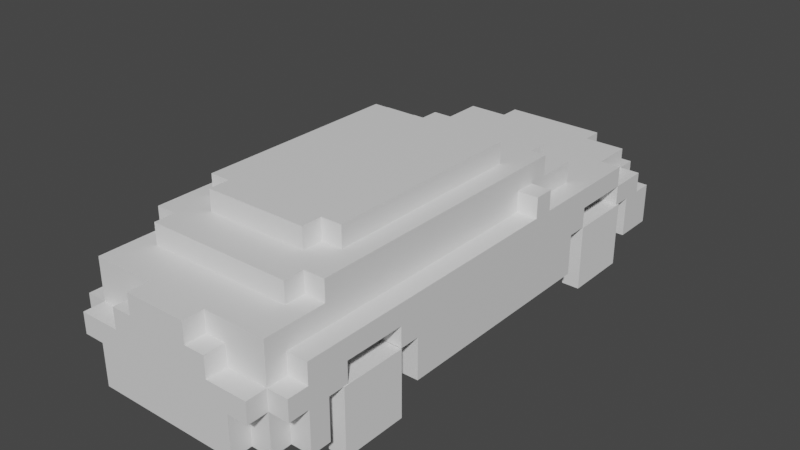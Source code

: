 # Source: subaru.blend  (saved by Blender 3.2.14; exported with 4.5.12 LTS)
import bpy
from mathutils import Matrix  # noqa: F401  (used for matrix-valued properties, if any)

bpy.ops.wm.read_factory_settings(use_empty=True)
scene = bpy.context.scene
scene.name = 'Scene'

# ---- collections
col_collection = bpy.data.collections.new('Collection'); scene.collection.children.link(col_collection)

# ---- materials (node trees are filled in below, after node groups)
mat_default_material = bpy.data.materials.new('Default_Material')
mat_default_material.use_transparent_shadow = False

# ---- node groups
ng_auto_smooth = bpy.data.node_groups.new('Auto Smooth', 'GeometryNodeTree')
_s = ng_auto_smooth.interface.new_socket(name='Geometry', in_out='OUTPUT', socket_type='NodeSocketGeometry')
_s = ng_auto_smooth.interface.new_socket(name='Geometry', in_out='INPUT', socket_type='NodeSocketGeometry')
_s = ng_auto_smooth.interface.new_socket(name='Angle', in_out='INPUT', socket_type='NodeSocketFloat')
_s.subtype = 'ANGLE'
_s.min_value = 0.0
_s.max_value = 3.142
ng_auto_smooth.is_modifier = True
_N = ng_auto_smooth.nodes; _L = ng_auto_smooth.links
n0 = _N.new('NodeGroupOutput'); n0.name = 'Group Output'; n0.location = (480, -100)
n1 = _N.new('NodeGroupInput'); n1.name = 'Group Input'; n1.location = (-420, -300)
n2 = _N.new('NodeGroupInput'); n2.name = 'Group Input.001'; n2.location = (-60, -100)
n3 = _N.new('GeometryNodeSetShadeSmooth'); n3.name = 'Set Shade Smooth'; n3.location = (120, -100)
n3.domain = 'EDGE'
n4 = _N.new('GeometryNodeSetShadeSmooth'); n4.name = 'Set Shade Smooth.001'; n4.location = (300, -100)
n5 = _N.new('GeometryNodeInputMeshEdgeAngle'); n5.name = 'Edge Angle'; n5.location = (-420, -220)
n6 = _N.new('GeometryNodeInputEdgeSmooth'); n6.name = 'Is Edge Smooth'; n6.location = (-60, -160)
n7 = _N.new('GeometryNodeInputShadeSmooth'); n7.name = 'Is Face Smooth'; n7.location = (-240, -340)
n8 = _N.new('FunctionNodeBooleanMath'); n8.name = 'Boolean Math'; n8.location = (-60, -220)
n9 = _N.new('FunctionNodeCompare'); n9.name = 'Compare'; n9.location = (-240, -180)
n9.operation = 'LESS_EQUAL'
_L.new(n5.outputs[0], n9.inputs[0])
_L.new(n4.outputs[0], n0.inputs[0])
_L.new(n1.outputs[1], n9.inputs[1])
_L.new(n9.outputs[0], n8.inputs[0])
_L.new(n7.outputs[0], n8.inputs[1])
_L.new(n2.outputs[0], n3.inputs[0])
_L.new(n6.outputs[0], n3.inputs[1])
_L.new(n3.outputs[0], n4.inputs[0])
_L.new(n8.outputs[0], n3.inputs[2])
n0.is_active_output = True

# ---- material node trees
mat_default_material.use_nodes = True; mat_default_material.node_tree.nodes.clear()
_N = mat_default_material.node_tree.nodes; _L = mat_default_material.node_tree.links
n0 = _N.new('ShaderNodeBsdfPrincipled'); n0.name = 'Principled BSDF'; n0.location = (10, 300)
n0.distribution = 'GGX'
n0.subsurface_method = 'RANDOM_WALK_SKIN'
n0.inputs[3].default_value = 1.45
n0.inputs[27].default_value = (0.0, 0.0, 0.0, 1.0)
n0.inputs[28].default_value = 1.0
n1 = _N.new('ShaderNodeOutputMaterial'); n1.name = 'Material Output'; n1.location = (300, 300)
_L.new(n0.outputs[0], n1.inputs[0])
n1.is_active_output = True

# ---- world
world_world = bpy.data.worlds.new('World'); scene.world = world_world
world_world.use_nodes = True; world_world.node_tree.nodes.clear()
_N = world_world.node_tree.nodes; _L = world_world.node_tree.links
n0 = _N.new('ShaderNodeOutputWorld'); n0.name = 'World Output'; n0.location = (300, 300)
n1 = _N.new('ShaderNodeBackground'); n1.name = 'Background'; n1.location = (10, 300)
n1.inputs[0].default_value = (0.05088, 0.05088, 0.05088, 1.0)
_L.new(n1.outputs[0], n0.inputs[0])
n0.is_active_output = True
world_world.color = (0.05088, 0.05088, 0.05088)
world_world.use_sun_shadow = False
world_world.sun_shadow_jitter_overblur = 0.0

# ---- meshes
me_1 = bpy.data.meshes.new('1')
me_1.from_pydata([(-1.085, -0.6044, -2.391), (-1.085, -0.4071, -2.391), (-0.8878, -0.6044, -2.391), (-0.8878, -0.4071, -2.391), (-1.085, -0.2098, -2.391), (-0.8878, -0.2098, -2.391), (-0.8878, -0.01253, -2.391), (-1.085, -0.6044, -2.194), (-1.085, -0.6044, -1.997), (-1.085, -0.4071, -2.194), (-1.085, -0.4071, -1.997), (-0.8878, -0.6044, -2.194), (-0.8878, -0.6044, -1.997), (-0.8878, -0.4071, -1.997), (-1.085, -0.2098, -2.194), (-1.085, -0.2098, -1.997), (-1.085, -0.01253, -2.194), (-1.085, -0.01253, -1.997), (-0.8878, -0.2098, -2.194), (-0.8878, -0.2098, -1.997), (-0.8878, -0.01253, -2.194), (-0.8878, -0.01253, -1.997), (-1.085, -0.2098, -1.8), (-1.085, -0.01253, -1.8), (-1.085, -0.01253, -1.602), (-0.8878, -0.2098, -1.8), (-0.8878, -0.01253, -1.8), (-0.8878, -0.01253, -1.602), (-0.6905, -0.6044, -2.589), (-0.6905, -0.6044, -2.391), (-0.6905, -0.4071, -2.589), (-0.6905, -0.4071, -2.391), (-0.4932, -0.6044, -2.589), (-0.4932, -0.6044, -2.391), (-0.4932, -0.4071, -2.589), (-0.6905, -0.2098, -2.589), (-0.6905, -0.2098, -2.391), (-0.6905, -0.01253, -2.391), (-0.4932, -0.2098, -2.589), (-0.4932, -0.2098, -2.391), (-0.4932, -0.01253, -2.589), (-0.4932, -0.01253, -2.391), (-0.2959, -0.6044, -2.589), (-0.2959, -0.6044, -2.391), (-0.2959, -0.4071, -2.589), (-0.09865, -0.6044, -2.589), (-0.09865, -0.6044, -2.391), (-0.09865, -0.4071, -2.589), (-0.2959, -0.2098, -2.589), (-0.2959, -0.01253, -2.589), (-0.2959, -0.01253, -2.391), (-0.09865, -0.2098, -2.589), (-0.09865, -0.01253, -2.589), (-0.09865, -0.01253, -2.391), (-0.6905, -0.6044, -2.194), (-0.6905, -0.6044, -1.997), (-0.6905, -0.4071, -1.997), (-0.4932, -0.6044, -2.194), (-0.4932, -0.6044, -1.997), (-0.6905, -0.6044, -1.8), (-0.6905, -0.6044, -1.602), (-0.6905, -0.4071, -1.8), (-0.6905, -0.4071, -1.602), (-0.4932, -0.6044, -1.8), (-0.4932, -0.6044, -1.602), (-0.6905, -0.2098, -1.997), (-0.6905, -0.01253, -2.194), (-0.4932, -0.01253, -2.194), (-0.6905, -0.2098, -1.8), (-0.6905, -0.2098, -1.602), (-0.6905, -0.01253, -1.8), (-0.6905, -0.01253, -1.602), (-0.2959, -0.6044, -2.194), (-0.2959, -0.6044, -1.997), (-0.09865, -0.6044, -2.194), (-0.09865, -0.6044, -1.997), (-0.2959, -0.6044, -1.8), (-0.2959, -0.6044, -1.602), (-0.09865, -0.6044, -1.8), (-0.09865, -0.6044, -1.602), (-1.085, -0.6044, -1.01), (-1.085, -0.6044, -0.8131), (-1.085, -0.4071, -1.01), (-1.085, -0.4071, -0.8131), (-0.8878, -0.6044, -1.01), (-0.8878, -0.6044, -0.8131), (-0.8878, -0.4071, -1.01), (-1.085, -0.2098, -1.208), (-1.085, -0.01253, -1.405), (-1.085, -0.01253, -1.208), (-0.8878, -0.2098, -1.208), (-0.8878, -0.01253, -1.405), (-0.8878, -0.01253, -1.208), (-1.085, -0.2098, -1.01), (-1.085, -0.2098, -0.8131), (-1.085, -0.01253, -1.01), (-1.085, -0.01253, -0.8131), (-0.8878, -0.2098, -1.01), (-1.085, -0.6044, -0.6159), (-1.085, -0.6044, -0.4186), (-1.085, -0.4071, -0.6159), (-1.085, -0.4071, -0.4186), (-0.8878, -0.6044, -0.6159), (-0.8878, -0.6044, -0.4186), (-1.085, -0.6044, -0.2213), (-1.085, -0.6044, -0.02398), (-1.085, -0.4071, -0.2213), (-1.085, -0.4071, -0.02398), (-0.8878, -0.6044, -0.2213), (-0.8878, -0.6044, -0.02398), (-1.085, -0.2098, -0.6159), (-1.085, -0.2098, -0.4186), (-1.085, -0.01253, -0.6159), (-1.085, -0.01253, -0.4186), (-1.085, -0.2098, -0.2213), (-1.085, -0.2098, -0.02398), (-1.085, -0.01253, -0.2213), (-1.085, -0.01253, -0.02398), (-0.6905, -0.6044, -1.405), (-0.6905, -0.6044, -1.208), (-0.6905, -0.4071, -1.405), (-0.6905, -0.4071, -1.208), (-0.4932, -0.6044, -1.405), (-0.4932, -0.6044, -1.208), (-0.6905, -0.6044, -1.01), (-0.6905, -0.6044, -0.8131), (-0.6905, -0.4071, -1.01), (-0.4932, -0.6044, -1.01), (-0.4932, -0.6044, -0.8131), (-0.6905, -0.2098, -1.405), (-0.6905, -0.2098, -1.208), (-0.6905, -0.01253, -1.405), (-0.6905, -0.01253, -1.208), (-0.6905, -0.2098, -1.01), (-0.2959, -0.6044, -1.405), (-0.2959, -0.6044, -1.208), (-0.09865, -0.6044, -1.405), (-0.09865, -0.6044, -1.208), (-0.2959, -0.6044, -1.01), (-0.2959, -0.6044, -0.8131), (-0.09865, -0.6044, -1.01), (-0.09865, -0.6044, -0.8131), (-0.6905, -0.6044, -0.6159), (-0.6905, -0.6044, -0.4186), (-0.4932, -0.6044, -0.6159), (-0.4932, -0.6044, -0.4186), (-0.6905, -0.6044, -0.2213), (-0.6905, -0.6044, -0.02398), (-0.4932, -0.6044, -0.2213), (-0.4932, -0.6044, -0.02398), (-0.2959, -0.6044, -0.6159), (-0.2959, -0.6044, -0.4186), (-0.09865, -0.6044, -0.6159), (-0.09865, -0.6044, -0.4186), (-0.2959, -0.6044, -0.2213), (-0.2959, -0.6044, -0.02398), (-0.09865, -0.6044, -0.2213), (-0.09865, -0.6044, -0.02398), (-1.085, -0.6044, 0.1733), (-1.085, -0.6044, 0.3706), (-1.085, -0.4071, 0.1733), (-1.085, -0.4071, 0.3706), (-0.8878, -0.6044, 0.1733), (-0.8878, -0.6044, 0.3706), (-1.085, -0.6044, 0.5679), (-1.085, -0.6044, 0.7652), (-1.085, -0.4071, 0.5679), (-1.085, -0.4071, 0.7652), (-0.8878, -0.6044, 0.5679), (-0.8878, -0.6044, 0.7652), (-1.085, -0.2098, 0.1733), (-1.085, -0.2098, 0.3706), (-1.085, -0.01253, 0.1733), (-1.085, -0.01253, 0.3706), (-1.085, -0.2098, 0.5679), (-1.085, -0.2098, 0.7652), (-1.085, -0.01253, 0.5679), (-1.085, -0.01253, 0.7652), (-1.085, -0.6044, 0.9625), (-1.085, -0.6044, 1.16), (-1.085, -0.4071, 0.9625), (-1.085, -0.4071, 1.16), (-0.8878, -0.6044, 0.9625), (-0.8878, -0.6044, 1.16), (-0.8878, -0.4071, 1.16), (-1.085, -0.2098, 0.9625), (-1.085, -0.2098, 1.16), (-1.085, -0.01253, 0.9625), (-1.085, -0.01253, 1.16), (-0.8878, -0.2098, 1.16), (-1.085, -0.2098, 1.357), (-1.085, -0.01253, 1.357), (-1.085, -0.01253, 1.554), (-0.8878, -0.2098, 1.357), (-0.8878, -0.01253, 1.357), (-0.8878, -0.01253, 1.554), (-0.6905, -0.6044, 0.1733), (-0.6905, -0.6044, 0.3706), (-0.4932, -0.6044, 0.1733), (-0.4932, -0.6044, 0.3706), (-0.6905, -0.6044, 0.5679), (-0.6905, -0.6044, 0.7652), (-0.4932, -0.6044, 0.5679), (-0.4932, -0.6044, 0.7652), (-0.2959, -0.6044, 0.1733), (-0.2959, -0.6044, 0.3706), (-0.09865, -0.6044, 0.1733), (-0.09865, -0.6044, 0.3706), (-0.2959, -0.6044, 0.5679), (-0.2959, -0.6044, 0.7652), (-0.09865, -0.6044, 0.5679), (-0.09865, -0.6044, 0.7652), (-0.6905, -0.6044, 0.9625), (-0.6905, -0.6044, 1.16), (-0.6905, -0.4071, 1.16), (-0.4932, -0.6044, 0.9625), (-0.4932, -0.6044, 1.16), (-0.6905, -0.6044, 1.357), (-0.6905, -0.6044, 1.554), (-0.6905, -0.4071, 1.357), (-0.6905, -0.4071, 1.554), (-0.4932, -0.6044, 1.357), (-0.4932, -0.6044, 1.554), (-0.6905, -0.2098, 1.16), (-0.6905, -0.2098, 1.357), (-0.6905, -0.2098, 1.554), (-0.6905, -0.01253, 1.357), (-0.6905, -0.01253, 1.554), (-0.2959, -0.6044, 0.9625), (-0.2959, -0.6044, 1.16), (-0.09865, -0.6044, 0.9625), (-0.09865, -0.6044, 1.16), (-0.2959, -0.6044, 1.357), (-0.2959, -0.6044, 1.554), (-0.09865, -0.6044, 1.357), (-0.09865, -0.6044, 1.554), (-0.8878, -0.6044, 1.949), (-0.8878, -0.4071, 1.949), (-1.085, -0.6044, 2.146), (-1.085, -0.6044, 2.344), (-1.085, -0.4071, 2.146), (-1.085, -0.4071, 2.344), (-0.8878, -0.6044, 2.146), (-0.8878, -0.6044, 2.344), (-0.8878, -0.4071, 2.146), (-0.8878, -0.4071, 2.344), (-1.085, -0.2098, 1.949), (-1.085, -0.01253, 1.752), (-1.085, -0.01253, 1.949), (-0.8878, -0.2098, 1.752), (-0.8878, -0.2098, 1.949), (-0.8878, -0.01253, 1.752), (-0.8878, -0.01253, 1.949), (-1.085, -0.2098, 2.146), (-1.085, -0.2098, 2.344), (-1.085, -0.01253, 2.146), (-1.085, -0.01253, 2.344), (-0.8878, -0.2098, 2.146), (-0.8878, -0.2098, 2.344), (-0.8878, -0.01253, 2.344), (-0.8878, -0.6044, 2.541), (-0.8878, -0.4071, 2.541), (-1.085, -0.2098, 2.541), (-1.085, -0.01253, 2.541), (-0.8878, -0.2098, 2.541), (-0.8878, -0.2098, 2.738), (-0.8878, -0.01253, 2.541), (-0.8878, -0.01253, 2.738), (-0.6905, -0.6044, 1.752), (-0.6905, -0.6044, 1.949), (-0.6905, -0.4071, 1.752), (-0.6905, -0.4071, 1.949), (-0.4932, -0.6044, 1.752), (-0.4932, -0.6044, 1.949), (-0.6905, -0.6044, 2.146), (-0.6905, -0.6044, 2.344), (-0.4932, -0.6044, 2.146), (-0.4932, -0.6044, 2.344), (-0.6905, -0.2098, 1.752), (-0.6905, -0.2098, 1.949), (-0.6905, -0.01253, 1.752), (-0.2959, -0.6044, 1.752), (-0.2959, -0.6044, 1.949), (-0.09865, -0.6044, 1.752), (-0.09865, -0.6044, 1.949), (-0.2959, -0.6044, 2.146), (-0.2959, -0.6044, 2.344), (-0.09865, -0.6044, 2.146), (-0.09865, -0.6044, 2.344), (-0.6905, -0.6044, 2.541), (-0.6905, -0.6044, 2.738), (-0.6905, -0.4071, 2.541), (-0.6905, -0.4071, 2.738), (-0.4932, -0.6044, 2.541), (-0.4932, -0.6044, 2.738), (-0.4932, -0.4071, 2.738), (-0.6905, -0.2098, 2.541), (-0.6905, -0.2098, 2.738), (-0.6905, -0.01253, 2.541), (-0.6905, -0.01253, 2.738), (-0.4932, -0.2098, 2.738), (-0.4932, -0.01253, 2.541), (-0.4932, -0.01253, 2.738), (-0.2959, -0.6044, 2.541), (-0.2959, -0.6044, 2.738), (-0.2959, -0.4071, 2.738), (-0.09865, -0.6044, 2.541), (-0.09865, -0.6044, 2.738), (-0.09865, -0.4071, 2.738), (-0.2959, -0.2098, 2.738), (-0.2959, -0.01253, 2.738), (-0.09865, -0.2098, 2.738), (-0.09865, -0.01253, 2.738), (-0.8878, 0.1848, -2.194), (-0.8878, 0.1848, -1.997), (-1.085, 0.1848, -1.8), (-1.085, 0.1848, -1.602), (-0.8878, 0.1848, -1.8), (-0.8878, 0.1848, -1.602), (-0.4932, 0.1848, -2.391), (-0.2959, 0.1848, -2.391), (-0.09865, 0.1848, -2.391), (-0.6905, 0.1848, -2.194), (-0.6905, 0.1848, -1.997), (-0.4932, 0.1848, -2.194), (-0.4932, 0.1848, -1.997), (-0.6905, 0.1848, -1.8), (-0.6905, 0.1848, -1.602), (-0.4932, 0.1848, -1.8), (-0.4932, 0.1848, -1.602), (-0.2959, 0.1848, -2.194), (-0.2959, 0.1848, -1.997), (-0.09865, 0.1848, -2.194), (-0.09865, 0.1848, -1.997), (-0.2959, 0.1848, -1.8), (-0.2959, 0.1848, -1.602), (-0.09865, 0.1848, -1.8), (-0.09865, 0.1848, -1.602), (-1.085, 0.1848, -1.405), (-1.085, 0.1848, -1.208), (-0.8878, 0.1848, -1.405), (-0.8878, 0.1848, -1.208), (-0.8878, 0.3821, -1.208), (-1.085, 0.1848, -1.01), (-1.085, 0.1848, -0.8131), (-0.8878, 0.1848, -1.01), (-0.8878, 0.1848, -0.8131), (-0.8878, 0.3821, -1.01), (-0.8878, 0.3821, -0.8131), (-0.8878, 0.5793, -0.8131), (-1.085, 0.1848, -0.6159), (-1.085, 0.1848, -0.4186), (-1.085, 0.3821, -0.6159), (-1.085, 0.3821, -0.4186), (-0.8878, 0.1848, -0.6159), (-0.8878, 0.1848, -0.4186), (-0.8878, 0.3821, -0.6159), (-0.8878, 0.3821, -0.4186), (-1.085, 0.1848, -0.2213), (-1.085, 0.1848, -0.02398), (-0.8878, 0.1848, -0.2213), (-0.8878, 0.1848, -0.02398), (-0.8878, 0.5793, -0.6159), (-0.8878, 0.5793, -0.4186), (-0.8878, 0.5793, -0.2213), (-0.6905, 0.1848, -1.405), (-0.6905, 0.1848, -1.208), (-0.6905, 0.3821, -1.208), (-0.4932, 0.1848, -1.405), (-0.4932, 0.1848, -1.208), (-0.6905, 0.3821, -1.01), (-0.6905, 0.3821, -0.8131), (-0.6905, 0.5793, -0.8131), (-0.2959, 0.1848, -1.405), (-0.09865, 0.1848, -1.405), (-0.6905, 0.5793, -0.6159), (-0.6905, 0.5793, -0.4186), (-0.6905, 0.7766, -0.4186), (-0.4932, 0.7766, -0.4186), (-0.6905, 0.5793, -0.2213), (-0.6905, 0.7766, -0.2213), (-0.6905, 0.7766, -0.02398), (-0.4932, 0.7766, -0.2213), (-0.4932, 0.7766, -0.02398), (-0.2959, 0.7766, -0.4186), (-0.09865, 0.7766, -0.4186), (-0.2959, 0.7766, -0.2213), (-0.2959, 0.7766, -0.02398), (-0.09865, 0.7766, -0.2213), (-0.09865, 0.7766, -0.02398), (-1.085, 0.1848, 0.1733), (-1.085, 0.1848, 0.3706), (-0.8878, 0.1848, 0.1733), (-0.8878, 0.1848, 0.3706), (-1.085, 0.1848, 0.5679), (-1.085, 0.1848, 0.7652), (-0.8878, 0.1848, 0.5679), (-0.8878, 0.1848, 0.7652), (-0.8878, 0.3821, 0.5679), (-0.8878, 0.3821, 0.7652), (-0.8878, 0.5793, 0.5679), (-0.8878, 0.5793, 0.7652), (-1.085, 0.1848, 0.9625), (-1.085, 0.1848, 1.16), (-0.8878, 0.1848, 0.9625), (-0.8878, 0.1848, 1.16), (-1.085, 0.1848, 1.357), (-1.085, 0.1848, 1.554), (-0.8878, 0.1848, 1.357), (-0.8878, 0.1848, 1.554), (-0.8878, 0.3821, 1.357), (-0.8878, 0.3821, 1.554), (-0.8878, 0.5793, 1.357), (-0.8878, 0.5793, 1.554), (-0.6905, 0.7766, 0.1733), (-0.6905, 0.7766, 0.3706), (-0.4932, 0.7766, 0.1733), (-0.4932, 0.7766, 0.3706), (-0.6905, 0.5793, 0.5679), (-0.6905, 0.5793, 0.7652), (-0.6905, 0.7766, 0.5679), (-0.6905, 0.7766, 0.7652), (-0.4932, 0.7766, 0.5679), (-0.4932, 0.7766, 0.7652), (-0.2959, 0.7766, 0.1733), (-0.2959, 0.7766, 0.3706), (-0.09865, 0.7766, 0.1733), (-0.09865, 0.7766, 0.3706), (-0.2959, 0.7766, 0.5679), (-0.2959, 0.7766, 0.7652), (-0.09865, 0.7766, 0.5679), (-0.09865, 0.7766, 0.7652), (-0.6905, 0.7766, 0.9625), (-0.6905, 0.7766, 1.16), (-0.4932, 0.7766, 0.9625), (-0.4932, 0.7766, 1.16), (-0.6905, 0.5793, 1.357), (-0.6905, 0.5793, 1.554), (-0.6905, 0.7766, 1.357), (-0.6905, 0.7766, 1.554), (-0.4932, 0.5793, 1.554), (-0.4932, 0.7766, 1.357), (-0.4932, 0.7766, 1.554), (-0.2959, 0.7766, 0.9625), (-0.2959, 0.7766, 1.16), (-0.09865, 0.7766, 0.9625), (-0.09865, 0.7766, 1.16), (-0.2959, 0.7766, 1.357), (-0.2959, 0.7766, 1.554), (-0.09865, 0.7766, 1.357), (-0.09865, 0.7766, 1.554), (-1.085, 0.1848, 1.752), (-1.085, 0.1848, 1.949), (-0.8878, 0.1848, 1.752), (-0.8878, 0.1848, 1.949), (-0.8878, 0.3821, 1.752), (-0.8878, 0.3821, 1.949), (-1.085, 0.1848, 2.146), (-1.085, 0.1848, 2.344), (-0.8878, 0.1848, 2.146), (-0.8878, 0.1848, 2.344), (-0.8878, 0.3821, 2.146), (-0.8878, 0.3821, 2.344), (-0.8878, 0.5793, 1.752), (-0.8878, 0.5793, 1.949), (-0.8878, 0.1848, 2.541), (-0.8878, 0.3821, 2.541), (-0.6905, 0.3821, 1.949), (-0.6905, 0.3821, 2.146), (-0.6905, 0.3821, 2.344), (-0.4932, 0.3821, 2.146), (-0.4932, 0.3821, 2.344), (-0.6905, 0.5793, 1.752), (-0.6905, 0.5793, 1.949), (-0.4932, 0.5793, 1.752), (-0.4932, 0.5793, 1.949), (-0.4932, 0.7766, 1.752), (-0.6905, 0.5793, 2.146), (-0.4932, 0.5793, 2.146), (-0.2959, 0.3821, 2.146), (-0.2959, 0.3821, 2.344), (-0.09865, 0.3821, 2.146), (-0.09865, 0.3821, 2.344), (-0.6905, 0.1848, 2.541), (-0.6905, 0.3821, 2.541), (-0.4932, 0.1848, 2.541), (-0.4932, 0.1848, 2.738), (-0.4932, 0.3821, 2.541), (-0.2959, 0.1848, 2.541), (-0.2959, 0.1848, 2.738), (-0.2959, 0.3821, 2.541), (-0.2959, 0.3821, 2.738), (-0.09865, 0.1848, 2.738), (-0.09865, 0.3821, 2.541), (-0.09865, 0.3821, 2.738), (0.09865, -0.6044, -2.589), (0.09865, -0.6044, -2.391), (0.09865, -0.4071, -2.589), (0.2959, -0.6044, -2.589), (0.2959, -0.6044, -2.391), (0.2959, -0.4071, -2.589), (0.09865, -0.2098, -2.589), (0.09865, -0.01253, -2.589), (0.09865, -0.01253, -2.391), (0.2959, -0.2098, -2.589), (0.2959, -0.01253, -2.589), (0.2959, -0.01253, -2.391), (0.4932, -0.6044, -2.589), (0.4932, -0.6044, -2.391), (0.4932, -0.4071, -2.589), (0.6905, -0.6044, -2.589), (0.6905, -0.6044, -2.391), (0.6905, -0.4071, -2.589), (0.6905, -0.4071, -2.391), (0.4932, -0.2098, -2.589), (0.4932, -0.2098, -2.391), (0.4932, -0.01253, -2.589), (0.4932, -0.01253, -2.391), (0.6905, -0.2098, -2.589), (0.6905, -0.2098, -2.391), (0.6905, -0.01253, -2.391), (0.09865, -0.6044, -2.194), (0.09865, -0.6044, -1.997), (0.2959, -0.6044, -2.194), (0.2959, -0.6044, -1.997), (0.09865, -0.6044, -1.8), (0.09865, -0.6044, -1.602), (0.2959, -0.6044, -1.8), (0.2959, -0.6044, -1.602), (0.4932, -0.6044, -2.194), (0.4932, -0.6044, -1.997), (0.6905, -0.6044, -2.194), (0.6905, -0.6044, -1.997), (0.6905, -0.4071, -1.997), (0.4932, -0.6044, -1.8), (0.4932, -0.6044, -1.602), (0.6905, -0.6044, -1.8), (0.6905, -0.6044, -1.602), (0.6905, -0.4071, -1.8), (0.6905, -0.4071, -1.602), (0.4932, -0.01253, -2.194), (0.6905, -0.2098, -1.997), (0.6905, -0.01253, -2.194), (0.6905, -0.2098, -1.8), (0.6905, -0.2098, -1.602), (0.6905, -0.01253, -1.8), (0.6905, -0.01253, -1.602), (0.8878, -0.6044, -2.391), (0.8878, -0.4071, -2.391), (1.085, -0.6044, -2.391), (1.085, -0.4071, -2.391), (0.8878, -0.2098, -2.391), (0.8878, -0.01253, -2.391), (1.085, -0.2098, -2.391), (0.8878, -0.6044, -2.194), (0.8878, -0.6044, -1.997), (0.8878, -0.4071, -1.997), (1.085, -0.6044, -2.194), (1.085, -0.6044, -1.997), (1.085, -0.4071, -2.194), (1.085, -0.4071, -1.997), (0.8878, -0.2098, -2.194), (0.8878, -0.2098, -1.997), (0.8878, -0.01253, -2.194), (0.8878, -0.01253, -1.997), (1.085, -0.2098, -2.194), (1.085, -0.2098, -1.997), (1.085, -0.01253, -2.194), (1.085, -0.01253, -1.997), (0.8878, -0.2098, -1.8), (0.8878, -0.01253, -1.8), (0.8878, -0.01253, -1.602), (1.085, -0.2098, -1.8), (1.085, -0.01253, -1.8), (1.085, -0.01253, -1.602), (0.09865, -0.6044, -1.405), (0.09865, -0.6044, -1.208), (0.2959, -0.6044, -1.405), (0.2959, -0.6044, -1.208), (0.09865, -0.6044, -1.01), (0.09865, -0.6044, -0.8131), (0.2959, -0.6044, -1.01), (0.2959, -0.6044, -0.8131), (0.4932, -0.6044, -1.405), (0.4932, -0.6044, -1.208), (0.6905, -0.6044, -1.405), (0.6905, -0.6044, -1.208), (0.6905, -0.4071, -1.405), (0.6905, -0.4071, -1.208), (0.4932, -0.6044, -1.01), (0.4932, -0.6044, -0.8131), (0.6905, -0.6044, -1.01), (0.6905, -0.6044, -0.8131), (0.6905, -0.4071, -1.01), (0.6905, -0.2098, -1.405), (0.6905, -0.2098, -1.208), (0.6905, -0.01253, -1.405), (0.6905, -0.01253, -1.208), (0.6905, -0.2098, -1.01), (0.09865, -0.6044, -0.6159), (0.09865, -0.6044, -0.4186), (0.2959, -0.6044, -0.6159), (0.2959, -0.6044, -0.4186), (0.09865, -0.6044, -0.2213), (0.09865, -0.6044, -0.02398), (0.2959, -0.6044, -0.2213), (0.2959, -0.6044, -0.02398), (0.4932, -0.6044, -0.6159), (0.4932, -0.6044, -0.4186), (0.6905, -0.6044, -0.6159), (0.6905, -0.6044, -0.4186), (0.4932, -0.6044, -0.2213), (0.4932, -0.6044, -0.02398), (0.6905, -0.6044, -0.2213), (0.6905, -0.6044, -0.02398), (0.8878, -0.6044, -1.01), (0.8878, -0.6044, -0.8131), (0.8878, -0.4071, -1.01), (1.085, -0.6044, -1.01), (1.085, -0.6044, -0.8131), (1.085, -0.4071, -1.01), (1.085, -0.4071, -0.8131), (0.8878, -0.2098, -1.208), (0.8878, -0.01253, -1.405), (0.8878, -0.01253, -1.208), (1.085, -0.2098, -1.208), (1.085, -0.01253, -1.405), (1.085, -0.01253, -1.208), (0.8878, -0.2098, -1.01), (1.085, -0.2098, -1.01), (1.085, -0.2098, -0.8131), (1.085, -0.01253, -1.01), (1.085, -0.01253, -0.8131), (0.8878, -0.6044, -0.6159), (0.8878, -0.6044, -0.4186), (1.085, -0.6044, -0.6159), (1.085, -0.6044, -0.4186), (1.085, -0.4071, -0.6159), (1.085, -0.4071, -0.4186), (0.8878, -0.6044, -0.2213), (0.8878, -0.6044, -0.02398), (1.085, -0.6044, -0.2213), (1.085, -0.6044, -0.02398), (1.085, -0.4071, -0.2213), (1.085, -0.4071, -0.02398), (1.085, -0.2098, -0.6159), (1.085, -0.2098, -0.4186), (1.085, -0.01253, -0.6159), (1.085, -0.01253, -0.4186), (1.085, -0.2098, -0.2213), (1.085, -0.2098, -0.02398), (1.085, -0.01253, -0.2213), (1.085, -0.01253, -0.02398), (0.09865, -0.6044, 0.1733), (0.09865, -0.6044, 0.3706), (0.2959, -0.6044, 0.1733), (0.2959, -0.6044, 0.3706), (0.09865, -0.6044, 0.5679), (0.09865, -0.6044, 0.7652), (0.2959, -0.6044, 0.5679), (0.2959, -0.6044, 0.7652), (0.4932, -0.6044, 0.1733), (0.4932, -0.6044, 0.3706), (0.6905, -0.6044, 0.1733), (0.6905, -0.6044, 0.3706), (0.4932, -0.6044, 0.5679), (0.4932, -0.6044, 0.7652), (0.6905, -0.6044, 0.5679), (0.6905, -0.6044, 0.7652), (0.09865, -0.6044, 0.9625), (0.09865, -0.6044, 1.16), (0.2959, -0.6044, 0.9625), (0.2959, -0.6044, 1.16), (0.09865, -0.6044, 1.357), (0.09865, -0.6044, 1.554), (0.2959, -0.6044, 1.357), (0.2959, -0.6044, 1.554), (0.4932, -0.6044, 0.9625), (0.4932, -0.6044, 1.16), (0.6905, -0.6044, 0.9625), (0.6905, -0.6044, 1.16), (0.6905, -0.4071, 1.16), (0.4932, -0.6044, 1.357), (0.4932, -0.6044, 1.554), (0.6905, -0.6044, 1.357), (0.6905, -0.6044, 1.554), (0.6905, -0.4071, 1.357), (0.6905, -0.4071, 1.554), (0.6905, -0.2098, 1.16), (0.6905, -0.2098, 1.357), (0.6905, -0.2098, 1.554), (0.6905, -0.01253, 1.357), (0.6905, -0.01253, 1.554), (0.8878, -0.6044, 0.1733), (0.8878, -0.6044, 0.3706), (1.085, -0.6044, 0.1733), (1.085, -0.6044, 0.3706), (1.085, -0.4071, 0.1733), (1.085, -0.4071, 0.3706), (0.8878, -0.6044, 0.5679), (0.8878, -0.6044, 0.7652), (1.085, -0.6044, 0.5679), (1.085, -0.6044, 0.7652), (1.085, -0.4071, 0.5679), (1.085, -0.4071, 0.7652), (1.085, -0.2098, 0.1733), (1.085, -0.2098, 0.3706), (1.085, -0.01253, 0.1733), (1.085, -0.01253, 0.3706), (1.085, -0.2098, 0.5679), (1.085, -0.2098, 0.7652), (1.085, -0.01253, 0.5679), (1.085, -0.01253, 0.7652), (0.8878, -0.6044, 0.9625), (0.8878, -0.6044, 1.16), (0.8878, -0.4071, 1.16), (1.085, -0.6044, 0.9625), (1.085, -0.6044, 1.16), (1.085, -0.4071, 0.9625), (1.085, -0.4071, 1.16), (0.8878, -0.2098, 1.16), (1.085, -0.2098, 0.9625), (1.085, -0.2098, 1.16), (1.085, -0.01253, 0.9625), (1.085, -0.01253, 1.16), (0.8878, -0.2098, 1.357), (0.8878, -0.01253, 1.357), (0.8878, -0.01253, 1.554), (1.085, -0.2098, 1.357), (1.085, -0.01253, 1.357), (1.085, -0.01253, 1.554), (0.09865, -0.6044, 1.752), (0.09865, -0.6044, 1.949), (0.2959, -0.6044, 1.752), (0.2959, -0.6044, 1.949), (0.09865, -0.6044, 2.146), (0.09865, -0.6044, 2.344), (0.2959, -0.6044, 2.146), (0.2959, -0.6044, 2.344), (0.4932, -0.6044, 1.752), (0.4932, -0.6044, 1.949), (0.6905, -0.6044, 1.752), (0.6905, -0.6044, 1.949), (0.6905, -0.4071, 1.752), (0.6905, -0.4071, 1.949), (0.4932, -0.6044, 2.146), (0.4932, -0.6044, 2.344), (0.6905, -0.6044, 2.146), (0.6905, -0.6044, 2.344), (0.6905, -0.2098, 1.752), (0.6905, -0.2098, 1.949), (0.6905, -0.01253, 1.752), (0.09865, -0.6044, 2.541), (0.09865, -0.6044, 2.738), (0.09865, -0.4071, 2.738), (0.2959, -0.6044, 2.541), (0.2959, -0.6044, 2.738), (0.2959, -0.4071, 2.738), (0.09865, -0.2098, 2.738), (0.09865, -0.01253, 2.738), (0.2959, -0.2098, 2.738), (0.2959, -0.01253, 2.738), (0.4932, -0.6044, 2.541), (0.4932, -0.6044, 2.738), (0.4932, -0.4071, 2.738), (0.6905, -0.6044, 2.541), (0.6905, -0.6044, 2.738), (0.6905, -0.4071, 2.541), (0.6905, -0.4071, 2.738), (0.4932, -0.2098, 2.738), (0.4932, -0.01253, 2.541), (0.4932, -0.01253, 2.738), (0.6905, -0.2098, 2.541), (0.6905, -0.2098, 2.738), (0.6905, -0.01253, 2.541), (0.6905, -0.01253, 2.738), (0.8878, -0.6044, 1.949), (0.8878, -0.4071, 1.949), (0.8878, -0.6044, 2.146), (0.8878, -0.6044, 2.344), (0.8878, -0.4071, 2.146), (0.8878, -0.4071, 2.344), (1.085, -0.6044, 2.146), (1.085, -0.6044, 2.344), (1.085, -0.4071, 2.146), (1.085, -0.4071, 2.344), (0.8878, -0.2098, 1.752), (0.8878, -0.2098, 1.949), (0.8878, -0.01253, 1.752), (0.8878, -0.01253, 1.949), (1.085, -0.2098, 1.949), (1.085, -0.01253, 1.752), (1.085, -0.01253, 1.949), (0.8878, -0.2098, 2.146), (0.8878, -0.2098, 2.344), (0.8878, -0.01253, 2.344), (1.085, -0.2098, 2.146), (1.085, -0.2098, 2.344), (1.085, -0.01253, 2.146), (1.085, -0.01253, 2.344), (0.8878, -0.6044, 2.541), (0.8878, -0.4071, 2.541), (0.8878, -0.2098, 2.541), (0.8878, -0.2098, 2.738), (0.8878, -0.01253, 2.541), (0.8878, -0.01253, 2.738), (1.085, -0.2098, 2.541), (1.085, -0.01253, 2.541), (0.09865, 0.1848, -2.391), (0.2959, 0.1848, -2.391), (0.4932, 0.1848, -2.391), (0.09865, 0.1848, -2.194), (0.09865, 0.1848, -1.997), (0.2959, 0.1848, -2.194), (0.2959, 0.1848, -1.997), (0.09865, 0.1848, -1.8), (0.09865, 0.1848, -1.602), (0.2959, 0.1848, -1.8), (0.2959, 0.1848, -1.602), (0.4932, 0.1848, -2.194), (0.4932, 0.1848, -1.997), (0.6905, 0.1848, -2.194), (0.6905, 0.1848, -1.997), (0.4932, 0.1848, -1.8), (0.4932, 0.1848, -1.602), (0.6905, 0.1848, -1.8), (0.6905, 0.1848, -1.602), (0.8878, 0.1848, -2.194), (0.8878, 0.1848, -1.997), (0.8878, 0.1848, -1.8), (0.8878, 0.1848, -1.602), (1.085, 0.1848, -1.8), (1.085, 0.1848, -1.602), (0.09865, 0.1848, -1.405), (0.2959, 0.1848, -1.405), (0.4932, 0.1848, -1.405), (0.4932, 0.1848, -1.208), (0.6905, 0.1848, -1.405), (0.6905, 0.1848, -1.208), (0.6905, 0.3821, -1.208), (0.6905, 0.3821, -1.01), (0.6905, 0.3821, -0.8131), (0.6905, 0.5793, -0.8131), (0.09865, 0.7766, -0.4186), (0.2959, 0.7766, -0.4186), (0.09865, 0.7766, -0.2213), (0.09865, 0.7766, -0.02398), (0.2959, 0.7766, -0.2213), (0.2959, 0.7766, -0.02398), (0.4932, 0.7766, -0.4186), (0.6905, 0.5793, -0.6159), (0.6905, 0.5793, -0.4186), (0.6905, 0.7766, -0.4186), (0.4932, 0.7766, -0.2213), (0.4932, 0.7766, -0.02398), (0.6905, 0.5793, -0.2213), (0.6905, 0.7766, -0.2213), (0.6905, 0.7766, -0.02398), (0.8878, 0.1848, -1.405), (0.8878, 0.1848, -1.208), (0.8878, 0.3821, -1.208), (1.085, 0.1848, -1.405), (1.085, 0.1848, -1.208), (0.8878, 0.1848, -1.01), (0.8878, 0.1848, -0.8131), (0.8878, 0.3821, -1.01), (0.8878, 0.3821, -0.8131), (1.085, 0.1848, -1.01), (1.085, 0.1848, -0.8131), (0.8878, 0.5793, -0.8131), (0.8878, 0.1848, -0.6159), (0.8878, 0.1848, -0.4186), (0.8878, 0.3821, -0.6159), (0.8878, 0.3821, -0.4186), (1.085, 0.1848, -0.6159), (1.085, 0.1848, -0.4186), (1.085, 0.3821, -0.6159), (1.085, 0.3821, -0.4186), (0.8878, 0.1848, -0.2213), (0.8878, 0.1848, -0.02398), (1.085, 0.1848, -0.2213), (1.085, 0.1848, -0.02398), (0.8878, 0.5793, -0.6159), (0.8878, 0.5793, -0.4186), (0.8878, 0.5793, -0.2213), (0.09865, 0.7766, 0.1733), (0.09865, 0.7766, 0.3706), (0.2959, 0.7766, 0.1733), (0.2959, 0.7766, 0.3706), (0.09865, 0.7766, 0.5679), (0.09865, 0.7766, 0.7652), (0.2959, 0.7766, 0.5679), (0.2959, 0.7766, 0.7652), (0.4932, 0.7766, 0.1733), (0.4932, 0.7766, 0.3706), (0.6905, 0.7766, 0.1733), (0.6905, 0.7766, 0.3706), (0.4932, 0.7766, 0.5679), (0.4932, 0.7766, 0.7652), (0.6905, 0.5793, 0.5679), (0.6905, 0.5793, 0.7652), (0.6905, 0.7766, 0.5679), (0.6905, 0.7766, 0.7652), (0.09865, 0.7766, 0.9625), (0.09865, 0.7766, 1.16), (0.2959, 0.7766, 0.9625), (0.2959, 0.7766, 1.16), (0.09865, 0.7766, 1.357), (0.09865, 0.7766, 1.554), (0.2959, 0.7766, 1.357), (0.2959, 0.7766, 1.554), (0.4932, 0.7766, 0.9625), (0.4932, 0.7766, 1.16), (0.6905, 0.7766, 0.9625), (0.6905, 0.7766, 1.16), (0.4932, 0.5793, 1.554), (0.4932, 0.7766, 1.357), (0.4932, 0.7766, 1.554), (0.6905, 0.5793, 1.357), (0.6905, 0.5793, 1.554), (0.6905, 0.7766, 1.357), (0.6905, 0.7766, 1.554), (0.8878, 0.1848, 0.1733), (0.8878, 0.1848, 0.3706), (1.085, 0.1848, 0.1733), (1.085, 0.1848, 0.3706), (0.8878, 0.1848, 0.5679), (0.8878, 0.1848, 0.7652), (0.8878, 0.3821, 0.5679), (0.8878, 0.3821, 0.7652), (1.085, 0.1848, 0.5679), (1.085, 0.1848, 0.7652), (0.8878, 0.5793, 0.5679), (0.8878, 0.5793, 0.7652), (0.8878, 0.1848, 0.9625), (0.8878, 0.1848, 1.16), (1.085, 0.1848, 0.9625), (1.085, 0.1848, 1.16), (0.8878, 0.1848, 1.357), (0.8878, 0.1848, 1.554), (0.8878, 0.3821, 1.357), (0.8878, 0.3821, 1.554), (1.085, 0.1848, 1.357), (1.085, 0.1848, 1.554), (0.8878, 0.5793, 1.357), (0.8878, 0.5793, 1.554), (0.09865, 0.3821, 2.146), (0.09865, 0.3821, 2.344), (0.2959, 0.3821, 2.146), (0.2959, 0.3821, 2.344), (0.6905, 0.3821, 1.949), (0.4932, 0.3821, 2.146), (0.4932, 0.3821, 2.344), (0.6905, 0.3821, 2.146), (0.6905, 0.3821, 2.344), (0.4932, 0.5793, 1.752), (0.4932, 0.5793, 1.949), (0.4932, 0.7766, 1.752), (0.6905, 0.5793, 1.752), (0.6905, 0.5793, 1.949), (0.4932, 0.5793, 2.146), (0.6905, 0.5793, 2.146), (0.09865, 0.1848, 2.738), (0.09865, 0.3821, 2.541), (0.09865, 0.3821, 2.738), (0.2959, 0.1848, 2.541), (0.2959, 0.1848, 2.738), (0.2959, 0.3821, 2.541), (0.2959, 0.3821, 2.738), (0.4932, 0.1848, 2.541), (0.4932, 0.1848, 2.738), (0.4932, 0.3821, 2.541), (0.6905, 0.1848, 2.541), (0.6905, 0.3821, 2.541), (0.8878, 0.1848, 1.752), (0.8878, 0.1848, 1.949), (0.8878, 0.3821, 1.752), (0.8878, 0.3821, 1.949), (1.085, 0.1848, 1.752), (1.085, 0.1848, 1.949), (0.8878, 0.1848, 2.146), (0.8878, 0.1848, 2.344), (0.8878, 0.3821, 2.146), (0.8878, 0.3821, 2.344), (1.085, 0.1848, 2.146), (1.085, 0.1848, 2.344), (0.8878, 0.5793, 1.752), (0.8878, 0.5793, 1.949), (0.8878, 0.1848, 2.541), (0.8878, 0.3821, 2.541)], [], [(0, 1, 3, 2), (1, 4, 5, 3), (7, 8, 10, 9), (7, 11, 12, 8), (12, 13, 10, 8), (14, 15, 17, 16), (17, 21, 20, 16), (14, 16, 20, 18), (23, 26, 27, 24), (25, 26, 23, 22), (9, 10, 15, 14), (13, 19, 15, 10), (15, 22, 23, 17), (15, 19, 25, 22), (23, 26, 21, 17), (28, 29, 31, 30), (28, 32, 33, 29), (28, 30, 34, 32), (38, 39, 41, 40), (36, 39, 38, 35), (42, 45, 46, 43), (50, 53, 52, 49), (32, 42, 43, 33), (41, 50, 49, 40), (38, 40, 49, 48), (30, 31, 36, 35), (30, 35, 38, 34), (44, 48, 51, 47), (34, 38, 48, 44), (54, 57, 58, 55), (59, 60, 62, 61), (59, 63, 64, 60), (68, 69, 71, 70), (72, 74, 75, 73), (76, 78, 79, 77), (57, 72, 73, 58), (63, 76, 77, 64), (61, 62, 69, 68), (55, 59, 61, 56), (55, 58, 63, 59), (73, 75, 78, 76), (56, 61, 68, 65), (58, 73, 76, 63), (3, 5, 36, 31), (11, 54, 55, 12), (55, 56, 13, 12), (26, 70, 71, 27), (68, 70, 26, 25), (19, 65, 68, 25), (56, 65, 19, 13), (0, 7, 9, 1), (0, 2, 11, 7), (5, 18, 20, 6), (14, 18, 5, 4), (1, 9, 14, 4), (29, 33, 57, 54), (66, 67, 41, 37), (43, 46, 74, 72), (33, 43, 72, 57), (2, 29, 54, 11), (20, 66, 37, 6), (80, 81, 83, 82), (80, 84, 85, 81), (80, 82, 86, 84), (88, 91, 92, 89), (87, 89, 92, 90), (93, 94, 96, 95), (82, 83, 94, 93), (82, 93, 97, 86), (87, 93, 95, 89), (87, 90, 97, 93), (98, 99, 101, 100), (98, 102, 103, 99), (104, 105, 107, 106), (104, 108, 109, 105), (110, 111, 113, 112), (114, 115, 117, 116), (100, 101, 111, 110), (106, 107, 115, 114), (99, 104, 106, 101), (99, 103, 108, 104), (111, 114, 116, 113), (101, 106, 114, 111), (118, 119, 121, 120), (118, 122, 123, 119), (124, 127, 128, 125), (129, 130, 132, 131), (134, 136, 137, 135), (138, 140, 141, 139), (122, 134, 135, 123), (127, 138, 139, 128), (120, 121, 130, 129), (119, 124, 126, 121), (119, 123, 127, 124), (135, 137, 140, 138), (121, 126, 133, 130), (123, 135, 138, 127), (142, 144, 145, 143), (146, 148, 149, 147), (150, 152, 153, 151), (154, 156, 157, 155), (144, 150, 151, 145), (148, 154, 155, 149), (143, 145, 148, 146), (151, 153, 156, 154), (145, 151, 154, 148), (84, 124, 125, 85), (84, 86, 126, 124), (91, 131, 132, 92), (90, 92, 132, 130), (90, 130, 133, 97), (86, 97, 133, 126), (102, 142, 143, 103), (108, 146, 147, 109), (103, 143, 146, 108), (81, 98, 100, 83), (81, 85, 102, 98), (94, 110, 112, 96), (83, 100, 110, 94), (125, 128, 144, 142), (139, 141, 152, 150), (128, 139, 150, 144), (85, 125, 142, 102), (24, 27, 91, 88), (60, 118, 120, 62), (60, 64, 122, 118), (69, 129, 131, 71), (77, 79, 136, 134), (62, 120, 129, 69), (64, 77, 134, 122), (27, 71, 131, 91), (158, 159, 161, 160), (158, 162, 163, 159), (164, 165, 167, 166), (164, 168, 169, 165), (170, 171, 173, 172), (174, 175, 177, 176), (160, 161, 171, 170), (166, 167, 175, 174), (159, 164, 166, 161), (159, 163, 168, 164), (171, 174, 176, 173), (161, 166, 174, 171), (178, 179, 181, 180), (178, 182, 183, 179), (183, 184, 181, 179), (185, 186, 188, 187), (191, 194, 195, 192), (193, 194, 191, 190), (180, 181, 186, 185), (184, 189, 186, 181), (186, 190, 191, 188), (186, 189, 193, 190), (196, 198, 199, 197), (200, 202, 203, 201), (204, 206, 207, 205), (208, 210, 211, 209), (198, 204, 205, 199), (202, 208, 209, 203), (197, 199, 202, 200), (205, 207, 210, 208), (199, 205, 208, 202), (212, 215, 216, 213), (217, 218, 220, 219), (217, 221, 222, 218), (224, 225, 227, 226), (228, 230, 231, 229), (232, 234, 235, 233), (215, 228, 229, 216), (221, 232, 233, 222), (219, 220, 225, 224), (213, 217, 219, 214), (213, 216, 221, 217), (229, 231, 234, 232), (214, 219, 224, 223), (216, 229, 232, 221), (162, 196, 197, 163), (168, 200, 201, 169), (163, 197, 200, 168), (182, 212, 213, 183), (213, 214, 184, 183), (194, 226, 227, 195), (224, 226, 194, 193), (189, 223, 224, 193), (214, 223, 189, 184), (165, 178, 180, 167), (165, 169, 182, 178), (175, 185, 187, 177), (167, 180, 185, 175), (201, 203, 215, 212), (209, 211, 230, 228), (203, 209, 228, 215), (169, 201, 212, 182), (238, 239, 241, 240), (238, 242, 243, 239), (238, 240, 244, 242), (243, 245, 241, 239), (249, 250, 252, 251), (247, 251, 252, 248), (246, 248, 252, 250), (253, 254, 256, 255), (240, 241, 254, 253), (240, 253, 257, 244), (245, 258, 254, 241), (236, 242, 244, 237), (246, 253, 255, 248), (246, 250, 257, 253), (237, 244, 257, 250), (264, 265, 267, 266), (264, 266, 263, 262), (268, 269, 271, 270), (268, 272, 273, 269), (274, 276, 277, 275), (281, 283, 284, 282), (285, 287, 288, 286), (272, 281, 282, 273), (276, 285, 286, 277), (270, 271, 279, 278), (269, 273, 276, 274), (282, 284, 287, 285), (273, 282, 285, 276), (289, 290, 292, 291), (289, 293, 294, 290), (294, 295, 292, 290), (299, 302, 301, 298), (303, 306, 307, 304), (307, 308, 305, 304), (311, 312, 310, 309), (293, 303, 304, 294), (304, 305, 295, 294), (309, 310, 302, 300), (291, 292, 297, 296), (295, 300, 297, 292), (308, 311, 309, 305), (305, 309, 300, 295), (236, 237, 271, 269), (242, 274, 275, 243), (249, 278, 279, 250), (249, 251, 280, 278), (236, 269, 274, 242), (237, 250, 279, 271), (289, 291, 261, 260), (264, 296, 297, 265), (267, 299, 298, 266), (291, 296, 264, 261), (243, 260, 261, 245), (254, 262, 263, 256), (254, 258, 264, 262), (263, 266, 259, 256), (245, 261, 264, 258), (275, 277, 293, 289), (286, 288, 306, 303), (277, 286, 303, 293), (243, 275, 289, 260), (192, 195, 251, 247), (218, 268, 270, 220), (218, 222, 272, 268), (225, 278, 280, 227), (233, 235, 283, 281), (220, 270, 278, 225), (222, 233, 281, 272), (195, 227, 280, 251), (316, 318, 317, 315), (323, 325, 324, 322), (327, 329, 328, 326), (331, 333, 332, 330), (335, 337, 336, 334), (325, 331, 330, 324), (329, 335, 334, 328), (326, 328, 325, 323), (334, 336, 333, 331), (328, 334, 331, 325), (314, 323, 322, 313), (318, 327, 326, 317), (317, 326, 323, 314), (330, 332, 321, 320), (324, 330, 320, 319), (339, 341, 340, 338), (345, 346, 348, 347), (344, 346, 345, 343), (341, 345, 347, 342), (343, 345, 341, 339), (350, 351, 353, 352), (353, 357, 356, 352), (350, 352, 356, 354), (355, 357, 353, 351), (359, 361, 360, 358), (356, 357, 363, 362), (358, 360, 355, 351), (366, 369, 368, 365), (381, 383, 382, 380), (387, 389, 388, 386), (383, 387, 386, 382), (376, 379, 380, 377), (380, 382, 378, 377), (386, 388, 385, 384), (382, 386, 384, 378), (341, 366, 365, 340), (341, 342, 367, 366), (348, 371, 370, 347), (347, 370, 367, 342), (348, 349, 372, 371), (363, 376, 375, 362), (364, 379, 376, 363), (346, 354, 356, 348), (350, 354, 346, 344), (348, 356, 362, 349), (362, 375, 372, 349), (338, 340, 318, 316), (365, 368, 329, 327), (373, 374, 337, 335), (368, 373, 335, 329), (340, 365, 327, 318), (391, 393, 392, 390), (396, 397, 399, 398), (395, 397, 396, 394), (398, 399, 401, 400), (394, 396, 393, 391), (403, 405, 404, 402), (407, 409, 408, 406), (410, 411, 413, 412), (406, 408, 405, 403), (415, 417, 416, 414), (418, 419, 421, 420), (421, 423, 422, 420), (425, 427, 426, 424), (429, 431, 430, 428), (417, 425, 424, 416), (423, 429, 428, 422), (420, 422, 417, 415), (428, 430, 427, 425), (422, 428, 425, 417), (433, 435, 434, 432), (436, 437, 439, 438), (439, 442, 441, 438), (440, 442, 439, 437), (444, 446, 445, 443), (448, 450, 449, 447), (435, 444, 443, 434), (442, 448, 447, 441), (438, 441, 435, 433), (447, 449, 446, 444), (441, 447, 444, 435), (401, 419, 418, 400), (413, 437, 436, 412), (402, 404, 397, 395), (432, 434, 423, 421), (443, 445, 431, 429), (434, 443, 429, 423), (453, 454, 456, 455), (452, 454, 453, 451), (459, 460, 462, 461), (458, 460, 459, 457), (455, 456, 464, 463), (454, 459, 461, 456), (457, 459, 454, 452), (469, 471, 470, 468), (473, 475, 474, 472), (480, 482, 481, 479), (471, 480, 479, 470), (470, 478, 477, 468), (477, 478, 475, 473), (467, 468, 477, 473), (485, 487, 484, 483), (488, 489, 491, 490), (491, 494, 493, 490), (492, 494, 491, 489), (486, 489, 488, 485), (488, 490, 487, 485), (462, 469, 468, 461), (464, 473, 472, 463), (461, 468, 467, 456), (467, 473, 464, 456), (483, 484, 466, 465), (460, 465, 466, 462), (484, 487, 471, 469), (490, 493, 482, 480), (487, 490, 480, 471), (466, 484, 469, 462), (409, 453, 455, 411), (451, 453, 409, 407), (411, 455, 463, 413), (440, 474, 476, 442), (472, 474, 440, 437), (463, 472, 437, 413), (495, 498, 499, 496), (503, 506, 505, 502), (512, 513, 511, 510), (507, 510, 511, 508), (507, 509, 512, 510), (516, 517, 515, 514), (515, 519, 518, 514), (498, 507, 508, 499), (506, 517, 516, 505), (504, 505, 516, 514), (497, 501, 504, 500), (518, 519, 513, 512), (509, 514, 518, 512), (500, 504, 514, 509), (521, 523, 524, 522), (525, 527, 528, 526), (529, 531, 532, 530), (538, 539, 537, 536), (534, 536, 537, 535), (545, 546, 544, 543), (523, 529, 530, 524), (527, 534, 535, 528), (543, 544, 539, 538), (522, 524, 527, 525), (533, 538, 536, 532), (530, 532, 536, 534), (541, 543, 538, 533), (524, 530, 534, 527), (547, 548, 550, 549), (548, 551, 553, 550), (559, 560, 558, 557), (554, 557, 558, 555), (558, 560, 556, 555), (567, 568, 566, 565), (564, 568, 567, 563), (561, 563, 567, 565), (570, 573, 574, 571), (572, 573, 570, 569), (565, 566, 560, 559), (560, 566, 562, 556), (568, 573, 572, 566), (562, 566, 572, 569), (570, 573, 568, 564), (513, 519, 551, 548), (531, 554, 555, 532), (555, 556, 533, 532), (545, 570, 571, 546), (569, 570, 545, 543), (541, 562, 569, 543), (556, 562, 541, 533), (496, 499, 523, 521), (508, 511, 531, 529), (540, 542, 520, 517), (499, 508, 529, 523), (550, 559, 557, 549), (547, 549, 557, 554), (552, 563, 561, 551), (561, 565, 553, 551), (553, 565, 559, 550), (511, 547, 554, 531), (542, 563, 552, 520), (575, 577, 578, 576), (579, 581, 582, 580), (587, 588, 586, 585), (583, 585, 586, 584), (589, 591, 592, 590), (596, 597, 595, 594), (577, 583, 584, 578), (581, 589, 590, 582), (594, 595, 588, 587), (576, 578, 581, 579), (588, 593, 591, 586), (584, 586, 591, 589), (595, 598, 593, 588), (578, 584, 589, 581), (599, 601, 602, 600), (603, 605, 606, 604), (607, 609, 610, 608), (611, 613, 614, 612), (601, 607, 608, 602), (605, 611, 612, 606), (600, 602, 605, 603), (608, 610, 613, 611), (602, 608, 611, 605), (620, 621, 619, 618), (615, 618, 619, 616), (615, 617, 620, 618), (623, 626, 627, 624), (622, 624, 627, 625), (631, 632, 630, 629), (629, 630, 621, 620), (617, 628, 629, 620), (627, 631, 629, 625), (622, 625, 629, 628), (637, 638, 636, 635), (633, 635, 636, 634), (643, 644, 642, 641), (639, 641, 642, 640), (647, 648, 646, 645), (651, 652, 650, 649), (645, 646, 638, 637), (649, 650, 644, 643), (638, 643, 641, 636), (634, 636, 641, 639), (648, 651, 649, 646), (646, 649, 643, 638), (591, 615, 616, 592), (591, 593, 617, 615), (596, 623, 624, 597), (595, 597, 624, 622), (595, 622, 628, 598), (593, 598, 628, 617), (609, 633, 634, 610), (613, 639, 640, 614), (610, 634, 639, 613), (580, 582, 601, 599), (590, 592, 609, 607), (582, 590, 607, 601), (621, 637, 635, 619), (616, 619, 635, 633), (632, 647, 645, 630), (630, 645, 637, 621), (592, 616, 633, 609), (526, 528, 577, 575), (539, 587, 585, 537), (535, 537, 585, 583), (546, 596, 594, 544), (544, 594, 587, 539), (528, 535, 583, 577), (571, 574, 626, 623), (546, 571, 623, 596), (653, 655, 656, 654), (657, 659, 660, 658), (661, 663, 664, 662), (665, 667, 668, 666), (655, 661, 662, 656), (659, 665, 666, 660), (654, 656, 659, 657), (662, 664, 667, 665), (656, 662, 665, 659), (669, 671, 672, 670), (673, 675, 676, 674), (677, 679, 680, 678), (686, 687, 685, 684), (682, 684, 685, 683), (691, 692, 690, 689), (671, 677, 678, 672), (675, 682, 683, 676), (689, 690, 687, 686), (670, 672, 675, 673), (681, 686, 684, 680), (678, 680, 684, 682), (688, 689, 686, 681), (672, 678, 682, 675), (697, 698, 696, 695), (693, 695, 696, 694), (703, 704, 702, 701), (699, 701, 702, 700), (707, 708, 706, 705), (711, 712, 710, 709), (705, 706, 698, 697), (709, 710, 704, 703), (698, 703, 701, 696), (694, 696, 701, 699), (708, 711, 709, 706), (706, 709, 703, 698), (718, 719, 717, 716), (713, 716, 717, 714), (717, 719, 715, 714), (723, 724, 722, 721), (726, 729, 730, 727), (728, 729, 726, 725), (721, 722, 719, 718), (719, 722, 720, 715), (724, 729, 728, 722), (720, 722, 728, 725), (663, 693, 694, 664), (667, 699, 700, 668), (664, 694, 699, 667), (679, 713, 714, 680), (714, 715, 681, 680), (691, 726, 727, 692), (725, 726, 691, 689), (688, 720, 725, 689), (715, 720, 688, 681), (658, 660, 671, 669), (666, 668, 679, 677), (660, 666, 677, 671), (704, 718, 716, 702), (700, 702, 716, 713), (712, 723, 721, 710), (710, 721, 718, 704), (668, 700, 713, 679), (731, 733, 734, 732), (735, 737, 738, 736), (743, 744, 742, 741), (739, 741, 742, 740), (745, 747, 748, 746), (733, 739, 740, 734), (737, 745, 746, 738), (749, 750, 744, 743), (732, 734, 737, 735), (740, 742, 747, 745), (734, 740, 745, 737), (752, 755, 756, 753), (756, 757, 754, 753), (760, 761, 759, 758), (767, 768, 766, 765), (762, 765, 766, 763), (766, 768, 764, 763), (771, 775, 774, 770), (755, 762, 763, 756), (763, 764, 757, 756), (769, 771, 761, 760), (757, 760, 758, 754), (772, 773, 768, 767), (768, 773, 769, 764), (764, 769, 760, 757), (784, 785, 783, 782), (778, 782, 783, 779), (778, 780, 784, 782), (783, 785, 781, 779), (788, 789, 787, 786), (788, 791, 792, 789), (787, 789, 792, 790), (798, 799, 797, 796), (796, 797, 785, 784), (780, 793, 796, 784), (785, 797, 794, 781), (777, 780, 778, 776), (792, 798, 796, 790), (787, 790, 796, 793), (787, 793, 780, 777), (804, 805, 803, 802), (806, 807, 804, 802), (742, 744, 777, 776), (747, 778, 779, 748), (749, 786, 787, 750), (749, 751, 788, 786), (742, 776, 778, 747), (744, 750, 787, 777), (800, 801, 767, 765), (772, 802, 803, 773), (775, 805, 804, 774), (801, 802, 772, 767), (736, 738, 755, 752), (746, 748, 765, 762), (738, 746, 762, 755), (781, 801, 800, 779), (799, 807, 806, 797), (794, 797, 806, 802), (804, 807, 799, 795), (794, 802, 801, 781), (748, 779, 800, 765), (674, 676, 733, 731), (687, 743, 741, 685), (683, 685, 741, 739), (692, 751, 749, 690), (690, 749, 743, 687), (676, 683, 739, 733), (727, 730, 791, 788), (692, 727, 788, 751), (812, 814, 813, 811), (816, 818, 817, 815), (820, 822, 821, 819), (824, 826, 825, 823), (814, 820, 819, 813), (818, 824, 823, 817), (815, 817, 814, 812), (823, 825, 822, 820), (817, 823, 820, 814), (830, 832, 831, 829), (822, 828, 827, 821), (826, 830, 829, 825), (825, 829, 828, 822), (811, 813, 809, 808), (813, 819, 810, 809), (836, 838, 837, 835), (846, 848, 847, 845), (854, 857, 856, 853), (848, 854, 853, 847), (845, 847, 844, 843), (852, 856, 855, 851), (853, 856, 852, 849), (847, 853, 849, 844), (859, 862, 861, 858), (865, 866, 864, 863), (864, 868, 867, 863), (860, 865, 863, 859), (863, 867, 862, 859), (876, 877, 875, 874), (873, 877, 876, 872), (870, 872, 876, 874), (875, 877, 873, 871), (879, 881, 880, 878), (882, 883, 873, 872), (878, 880, 875, 871), (838, 859, 858, 837), (838, 839, 860, 859), (841, 866, 865, 840), (840, 865, 860, 839), (841, 842, 869, 866), (851, 883, 882, 850), (855, 884, 883, 851), (866, 872, 870, 864), (870, 874, 868, 864), (869, 882, 872, 866), (850, 882, 869, 842), (833, 834, 818, 816), (835, 837, 826, 824), (834, 835, 824, 818), (858, 861, 832, 830), (837, 858, 830, 826), (886, 888, 887, 885), (890, 892, 891, 889), (894, 896, 895, 893), (901, 902, 900, 899), (898, 902, 901, 897), (888, 894, 893, 887), (892, 898, 897, 891), (889, 891, 888, 886), (897, 901, 896, 894), (891, 897, 894, 888), (904, 906, 905, 903), (908, 910, 909, 907), (912, 914, 913, 911), (920, 921, 919, 918), (917, 921, 920, 916), (919, 921, 917, 915), (906, 912, 911, 905), (910, 917, 916, 909), (907, 909, 906, 904), (916, 920, 914, 912), (909, 916, 912, 906), (923, 925, 924, 922), (928, 929, 927, 926), (927, 931, 930, 926), (932, 933, 929, 928), (926, 930, 925, 923), (935, 937, 936, 934), (939, 943, 942, 938), (944, 945, 941, 940), (938, 942, 937, 935), (900, 933, 932, 899), (919, 945, 944, 918), (903, 905, 892, 890), (911, 913, 902, 898), (905, 911, 898, 892), (934, 936, 931, 927), (947, 949, 948, 946), (952, 954, 953, 951), (956, 959, 958, 955), (949, 952, 951, 948), (953, 961, 960, 951), (960, 961, 959, 956), (959, 961, 953, 950), (967, 968, 966, 965), (964, 968, 967, 963), (966, 968, 964, 962), (972, 973, 971, 969), (966, 970, 969, 965), (969, 971, 967, 965), (976, 977, 975, 974), (975, 979, 978, 974), (982, 983, 981, 980), (981, 985, 984, 980), (986, 987, 977, 976), (977, 982, 980, 975), (980, 984, 979, 975), (954, 983, 982, 953), (959, 987, 986, 958), (953, 982, 977, 950), (977, 987, 959, 950), (988, 989, 973, 972), (963, 967, 949, 947), (971, 973, 954, 952), (967, 971, 952, 949), (983, 989, 988, 981), (973, 989, 983, 954), (917, 957, 955, 915), (955, 958, 919, 915), (941, 976, 974, 939), (974, 978, 943, 939), (945, 986, 976, 941), (958, 986, 945, 919), (45, 495, 496, 46), (53, 503, 502, 52), (47, 51, 501, 497), (74, 521, 522, 75), (78, 525, 526, 79), (75, 522, 525, 78), (46, 496, 521, 74), (136, 575, 576, 137), (140, 579, 580, 141), (137, 576, 579, 140), (152, 599, 600, 153), (156, 603, 604, 157), (153, 600, 603, 156), (141, 580, 599, 152), (79, 526, 575, 136), (206, 653, 654, 207), (210, 657, 658, 211), (207, 654, 657, 210), (230, 669, 670, 231), (234, 673, 674, 235), (231, 670, 673, 234), (211, 658, 669, 230), (283, 731, 732, 284), (287, 735, 736, 288), (284, 732, 735, 287), (306, 752, 753, 307), (753, 754, 308, 307), (758, 759, 312, 311), (754, 758, 311, 308), (288, 736, 752, 306), (235, 674, 731, 283), (333, 812, 811, 332), (337, 816, 815, 336), (336, 815, 812, 333), (332, 811, 808, 321), (389, 846, 845, 388), (388, 845, 843, 385), (374, 833, 816, 337), (427, 886, 885, 426), (431, 890, 889, 430), (430, 889, 886, 427), (446, 904, 903, 445), (450, 908, 907, 449), (449, 907, 904, 446), (445, 903, 890, 431), (482, 947, 946, 481), (494, 964, 963, 493), (962, 964, 494, 492), (493, 963, 947, 482), (50, 320, 321, 53), (41, 319, 320, 50), (20, 21, 314, 313), (23, 24, 316, 315), (23, 315, 317, 26), (21, 26, 317, 314), (66, 322, 324, 67), (41, 67, 324, 319), (20, 313, 322, 66), (88, 89, 339, 338), (95, 96, 344, 343), (89, 95, 343, 339), (112, 113, 351, 350), (116, 117, 359, 358), (113, 116, 358, 351), (96, 112, 350, 344), (24, 88, 338, 316), (503, 808, 809, 506), (506, 809, 810, 517), (540, 819, 821, 542), (827, 828, 564, 563), (831, 832, 574, 573), (570, 829, 831, 573), (828, 829, 570, 564), (810, 819, 540, 517), (542, 821, 827, 563), (861, 862, 627, 626), (867, 868, 632, 631), (862, 867, 631, 627), (874, 875, 648, 647), (880, 881, 652, 651), (875, 880, 651, 648), (868, 874, 647, 632), (832, 861, 626, 574), (172, 173, 391, 390), (176, 177, 395, 394), (173, 176, 394, 391), (187, 188, 403, 402), (191, 192, 407, 406), (188, 191, 406, 403), (177, 187, 402, 395), (247, 248, 452, 451), (255, 256, 458, 457), (259, 460, 458, 256), (248, 255, 457, 452), (301, 302, 486, 485), (301, 485, 483, 298), (312, 492, 489, 310), (310, 489, 486, 302), (259, 266, 465, 460), (298, 483, 465, 266), (192, 247, 451, 407), (924, 925, 708, 707), (930, 931, 712, 711), (925, 930, 711, 708), (936, 937, 724, 723), (942, 943, 730, 729), (937, 942, 729, 724), (931, 936, 723, 712), (978, 979, 792, 791), (984, 985, 799, 798), (799, 985, 981, 795), (979, 984, 798, 792), (761, 966, 962, 759), (969, 970, 771, 770), (774, 972, 969, 770), (771, 970, 966, 761), (981, 988, 804, 795), (804, 988, 972, 774), (943, 978, 791, 730), (105, 158, 160, 107), (105, 109, 162, 158), (115, 170, 172, 117), (107, 160, 170, 115), (147, 149, 198, 196), (155, 157, 206, 204), (149, 155, 204, 198), (109, 147, 196, 162), (390, 392, 361, 359), (414, 416, 383, 381), (424, 426, 389, 387), (416, 424, 387, 383), (604, 606, 655, 653), (612, 614, 663, 661), (606, 612, 661, 655), (644, 697, 695, 642), (640, 642, 695, 693), (652, 707, 705, 650), (650, 705, 697, 644), (614, 640, 693, 663), (885, 887, 848, 846), (893, 895, 857, 854), (887, 893, 854, 848), (922, 924, 881, 879), (117, 172, 390, 359), (881, 924, 707, 652), (157, 604, 653, 206), (426, 885, 846, 389), (53, 321, 808, 503), (759, 962, 492, 312)])
me_1.materials.append(mat_default_material)
me_1.update()
me_1_001 = bpy.data.meshes.new('1.001')
me_1_001.from_pydata([(-0.8878, -0.6044, -2.391), (-0.8878, -0.4071, -2.391), (-0.6905, -0.6044, -2.391), (-0.6905, -0.4071, -2.391), (-0.4932, -0.6044, -2.589), (-0.4932, -0.4071, -2.589), (-0.2959, -0.6044, -2.589), (-0.2959, -0.4071, -2.589), (-0.09865, -0.6044, -2.589), (-0.09865, -0.4071, -2.589), (-0.2959, -0.2098, -2.589), (-0.2959, -0.01253, -2.589), (-0.09865, -0.2098, -2.589), (-0.09865, -0.01253, -2.589), (0.09865, -0.6044, -2.589), (0.09865, -0.4071, -2.589), (0.2959, -0.6044, -2.589), (0.2959, -0.4071, -2.589), (0.09865, -0.2098, -2.589), (0.09865, -0.01253, -2.589), (0.2959, -0.2098, -2.589), (0.2959, -0.01253, -2.589), (0.4932, -0.6044, -2.589), (0.4932, -0.4071, -2.589), (0.6905, -0.6044, -2.391), (0.6905, -0.4071, -2.391), (0.8878, -0.6044, -2.391), (0.8878, -0.4071, -2.391)], [], [(6, 7, 9, 8), (10, 11, 13, 12), (4, 5, 7, 6), (0, 1, 3, 2), (14, 15, 17, 16), (18, 19, 21, 20), (16, 17, 23, 22), (24, 25, 27, 26), (8, 9, 15, 14), (12, 13, 19, 18)])
me_1_001.materials.append(mat_default_material)
me_1_001.update()
me_1_002 = bpy.data.meshes.new('1.002')
me_1_002.from_pydata([(-0.8878, -0.2098, -2.391), (-0.8878, -0.01253, -2.391), (-0.6905, -0.2098, -2.391), (-0.6905, -0.01253, -2.391), (-0.4932, -0.2098, -2.391), (-0.4932, -0.01253, -2.391), (0.4932, -0.2098, -2.391), (0.4932, -0.01253, -2.391), (0.6905, -0.2098, -2.391), (0.6905, -0.01253, -2.391), (0.8878, -0.2098, -2.391), (0.8878, -0.01253, -2.391)], [], [(2, 3, 5, 4), (0, 1, 3, 2), (6, 7, 9, 8), (8, 9, 11, 10)])
me_1_002.materials.append(mat_default_material)
me_1_002.update()
me_1_006 = bpy.data.meshes.new('1.006')
me_1_006.from_pydata([(-0.8878, -0.2098, 2.738), (-0.8878, -0.01253, 2.738), (-0.6905, -0.2098, 2.738), (-0.6905, -0.01253, 2.738), (-0.4932, -0.2098, 2.738), (-0.4932, -0.01253, 2.738), (0.4932, -0.2098, 2.738), (0.4932, -0.01253, 2.738), (0.6905, -0.2098, 2.738), (0.6905, -0.01253, 2.738), (0.8878, -0.2098, 2.738), (0.8878, -0.01253, 2.738)], [], [(4, 5, 3, 2), (2, 3, 1, 0), (8, 9, 7, 6), (10, 11, 9, 8)])
me_1_006.materials.append(mat_default_material)
me_1_006.update()
me_cylinder = bpy.data.meshes.new('Cylinder')
me_cylinder.from_pydata([(-0.8333, -0.8333, -0.8333), (-0.8333, -0.8333, -0.2778), (-0.8333, -0.2778, -0.8333), (-0.8333, -0.2778, -0.2778), (-0.2778, -0.8333, -0.8333), (-0.2778, -0.8333, -0.2778), (-0.2778, -0.2778, -0.8333), (-0.8333, -0.8333, 0.2778), (-0.8333, -0.8333, 0.8333), (-0.8333, -0.2778, 0.2778), (-0.8333, -0.2778, 0.8333), (-0.2778, -0.8333, 0.2778), (-0.2778, -0.8333, 0.8333), (-0.2778, -0.2778, 0.8333), (-0.8333, 0.2778, -0.8333), (-0.8333, 0.2778, -0.2778), (-0.8333, 0.8333, -0.8333), (-0.8333, 0.8333, -0.2778), (-0.2778, 0.2778, -0.8333), (-0.2778, 0.8333, -0.8333), (-0.2778, 0.8333, -0.2778), (-0.8333, 0.2778, 0.2778), (-0.8333, 0.2778, 0.8333), (-0.8333, 0.8333, 0.2778), (-0.8333, 0.8333, 0.8333), (-0.2778, 0.2778, 0.8333), (-0.2778, 0.8333, 0.2778), (-0.2778, 0.8333, 0.8333), (0.2778, -0.8333, -0.8333), (0.2778, -0.8333, -0.2778), (0.2778, -0.2778, -0.8333), (0.8333, -0.8333, -0.8333), (0.8333, -0.8333, -0.2778), (0.8333, -0.2778, -0.8333), (0.8333, -0.2778, -0.2778), (0.2778, -0.8333, 0.2778), (0.2778, -0.8333, 0.8333), (0.2778, -0.2778, 0.8333), (0.8333, -0.8333, 0.2778), (0.8333, -0.8333, 0.8333), (0.8333, -0.2778, 0.2778), (0.8333, -0.2778, 0.8333), (0.2778, 0.2778, -0.8333), (0.2778, 0.8333, -0.8333), (0.2778, 0.8333, -0.2778), (0.8333, 0.2778, -0.8333), (0.8333, 0.2778, -0.2778), (0.8333, 0.8333, -0.8333), (0.8333, 0.8333, -0.2778), (0.2778, 0.2778, 0.8333), (0.2778, 0.8333, 0.2778), (0.2778, 0.8333, 0.8333), (0.8333, 0.2778, 0.2778), (0.8333, 0.2778, 0.8333), (0.8333, 0.8333, 0.2778), (0.8333, 0.8333, 0.8333)], [], [(0, 1, 3, 2), (0, 4, 5, 1), (0, 2, 6, 4), (7, 8, 10, 9), (7, 11, 12, 8), (12, 13, 10, 8), (14, 15, 17, 16), (17, 20, 19, 16), (14, 16, 19, 18), (21, 22, 24, 23), (24, 27, 26, 23), (25, 27, 24, 22), (33, 34, 32, 31), (28, 31, 32, 29), (28, 30, 33, 31), (40, 41, 39, 38), (35, 38, 39, 36), (39, 41, 37, 36), (47, 48, 46, 45), (44, 48, 47, 43), (42, 43, 47, 45), (54, 55, 53, 52), (51, 55, 54, 50), (53, 55, 51, 49), (4, 28, 29, 5), (4, 6, 30, 28), (11, 35, 36, 12), (36, 37, 13, 12), (20, 44, 43, 19), (18, 19, 43, 42), (27, 51, 50, 26), (49, 51, 27, 25), (2, 3, 15, 14), (2, 14, 18, 6), (45, 46, 34, 33), (30, 42, 45, 33), (9, 10, 22, 21), (13, 25, 22, 10), (52, 53, 41, 40), (41, 53, 49, 37), (1, 7, 9, 3), (1, 5, 11, 7), (15, 21, 23, 17), (23, 26, 20, 17), (34, 40, 38, 32), (29, 32, 38, 35), (48, 54, 52, 46), (50, 54, 48, 44), (3, 9, 21, 15), (46, 52, 40, 34), (5, 29, 35, 11), (26, 50, 44, 20), (6, 18, 42, 30), (37, 49, 25, 13)])
me_cylinder.update()
me_cylinder_001 = bpy.data.meshes.new('Cylinder.001')
me_cylinder_001.from_pydata([(-0.8333, -0.8333, -0.8333), (-0.8333, -0.8333, -0.2778), (-0.8333, -0.2778, -0.8333), (-0.8333, -0.2778, -0.2778), (-0.2778, -0.8333, -0.8333), (-0.2778, -0.8333, -0.2778), (-0.2778, -0.2778, -0.8333), (-0.8333, -0.8333, 0.2778), (-0.8333, -0.8333, 0.8333), (-0.8333, -0.2778, 0.2778), (-0.8333, -0.2778, 0.8333), (-0.2778, -0.8333, 0.2778), (-0.2778, -0.8333, 0.8333), (-0.2778, -0.2778, 0.8333), (-0.8333, 0.2778, -0.8333), (-0.8333, 0.2778, -0.2778), (-0.8333, 0.8333, -0.8333), (-0.8333, 0.8333, -0.2778), (-0.2778, 0.2778, -0.8333), (-0.2778, 0.8333, -0.8333), (-0.2778, 0.8333, -0.2778), (-0.8333, 0.2778, 0.2778), (-0.8333, 0.2778, 0.8333), (-0.8333, 0.8333, 0.2778), (-0.8333, 0.8333, 0.8333), (-0.2778, 0.2778, 0.8333), (-0.2778, 0.8333, 0.2778), (-0.2778, 0.8333, 0.8333), (0.2778, -0.8333, -0.8333), (0.2778, -0.8333, -0.2778), (0.2778, -0.2778, -0.8333), (0.8333, -0.8333, -0.8333), (0.8333, -0.8333, -0.2778), (0.8333, -0.2778, -0.8333), (0.8333, -0.2778, -0.2778), (0.2778, -0.8333, 0.2778), (0.2778, -0.8333, 0.8333), (0.2778, -0.2778, 0.8333), (0.8333, -0.8333, 0.2778), (0.8333, -0.8333, 0.8333), (0.8333, -0.2778, 0.2778), (0.8333, -0.2778, 0.8333), (0.2778, 0.2778, -0.8333), (0.2778, 0.8333, -0.8333), (0.2778, 0.8333, -0.2778), (0.8333, 0.2778, -0.8333), (0.8333, 0.2778, -0.2778), (0.8333, 0.8333, -0.8333), (0.8333, 0.8333, -0.2778), (0.2778, 0.2778, 0.8333), (0.2778, 0.8333, 0.2778), (0.2778, 0.8333, 0.8333), (0.8333, 0.2778, 0.2778), (0.8333, 0.2778, 0.8333), (0.8333, 0.8333, 0.2778), (0.8333, 0.8333, 0.8333)], [], [(0, 1, 3, 2), (0, 4, 5, 1), (0, 2, 6, 4), (7, 8, 10, 9), (7, 11, 12, 8), (12, 13, 10, 8), (14, 15, 17, 16), (17, 20, 19, 16), (14, 16, 19, 18), (21, 22, 24, 23), (24, 27, 26, 23), (25, 27, 24, 22), (33, 34, 32, 31), (28, 31, 32, 29), (28, 30, 33, 31), (40, 41, 39, 38), (35, 38, 39, 36), (39, 41, 37, 36), (47, 48, 46, 45), (44, 48, 47, 43), (42, 43, 47, 45), (54, 55, 53, 52), (51, 55, 54, 50), (53, 55, 51, 49), (4, 28, 29, 5), (4, 6, 30, 28), (11, 35, 36, 12), (36, 37, 13, 12), (20, 44, 43, 19), (18, 19, 43, 42), (27, 51, 50, 26), (49, 51, 27, 25), (2, 3, 15, 14), (2, 14, 18, 6), (45, 46, 34, 33), (30, 42, 45, 33), (9, 10, 22, 21), (13, 25, 22, 10), (52, 53, 41, 40), (41, 53, 49, 37), (1, 7, 9, 3), (1, 5, 11, 7), (15, 21, 23, 17), (23, 26, 20, 17), (34, 40, 38, 32), (29, 32, 38, 35), (48, 54, 52, 46), (50, 54, 48, 44), (3, 9, 21, 15), (46, 52, 40, 34), (5, 29, 35, 11), (26, 50, 44, 20), (6, 18, 42, 30), (37, 49, 25, 13)])
me_cylinder_001.update()
me_cylinder_002 = bpy.data.meshes.new('Cylinder.002')
me_cylinder_002.from_pydata([(-0.8333, -0.8333, -0.8333), (-0.8333, -0.8333, -0.2778), (-0.8333, -0.2778, -0.8333), (-0.8333, -0.2778, -0.2778), (-0.2778, -0.8333, -0.8333), (-0.2778, -0.8333, -0.2778), (-0.2778, -0.2778, -0.8333), (-0.8333, -0.8333, 0.2778), (-0.8333, -0.8333, 0.8333), (-0.8333, -0.2778, 0.2778), (-0.8333, -0.2778, 0.8333), (-0.2778, -0.8333, 0.2778), (-0.2778, -0.8333, 0.8333), (-0.2778, -0.2778, 0.8333), (-0.8333, 0.2778, -0.8333), (-0.8333, 0.2778, -0.2778), (-0.8333, 0.8333, -0.8333), (-0.8333, 0.8333, -0.2778), (-0.2778, 0.2778, -0.8333), (-0.2778, 0.8333, -0.8333), (-0.2778, 0.8333, -0.2778), (-0.8333, 0.2778, 0.2778), (-0.8333, 0.2778, 0.8333), (-0.8333, 0.8333, 0.2778), (-0.8333, 0.8333, 0.8333), (-0.2778, 0.2778, 0.8333), (-0.2778, 0.8333, 0.2778), (-0.2778, 0.8333, 0.8333), (0.2778, -0.8333, -0.8333), (0.2778, -0.8333, -0.2778), (0.2778, -0.2778, -0.8333), (0.8333, -0.8333, -0.8333), (0.8333, -0.8333, -0.2778), (0.8333, -0.2778, -0.8333), (0.8333, -0.2778, -0.2778), (0.2778, -0.8333, 0.2778), (0.2778, -0.8333, 0.8333), (0.2778, -0.2778, 0.8333), (0.8333, -0.8333, 0.2778), (0.8333, -0.8333, 0.8333), (0.8333, -0.2778, 0.2778), (0.8333, -0.2778, 0.8333), (0.2778, 0.2778, -0.8333), (0.2778, 0.8333, -0.8333), (0.2778, 0.8333, -0.2778), (0.8333, 0.2778, -0.8333), (0.8333, 0.2778, -0.2778), (0.8333, 0.8333, -0.8333), (0.8333, 0.8333, -0.2778), (0.2778, 0.2778, 0.8333), (0.2778, 0.8333, 0.2778), (0.2778, 0.8333, 0.8333), (0.8333, 0.2778, 0.2778), (0.8333, 0.2778, 0.8333), (0.8333, 0.8333, 0.2778), (0.8333, 0.8333, 0.8333)], [], [(0, 1, 3, 2), (0, 4, 5, 1), (0, 2, 6, 4), (7, 8, 10, 9), (7, 11, 12, 8), (12, 13, 10, 8), (14, 15, 17, 16), (17, 20, 19, 16), (14, 16, 19, 18), (21, 22, 24, 23), (24, 27, 26, 23), (25, 27, 24, 22), (33, 34, 32, 31), (28, 31, 32, 29), (28, 30, 33, 31), (40, 41, 39, 38), (35, 38, 39, 36), (39, 41, 37, 36), (47, 48, 46, 45), (44, 48, 47, 43), (42, 43, 47, 45), (54, 55, 53, 52), (51, 55, 54, 50), (53, 55, 51, 49), (4, 28, 29, 5), (4, 6, 30, 28), (11, 35, 36, 12), (36, 37, 13, 12), (20, 44, 43, 19), (18, 19, 43, 42), (27, 51, 50, 26), (49, 51, 27, 25), (2, 3, 15, 14), (2, 14, 18, 6), (45, 46, 34, 33), (30, 42, 45, 33), (9, 10, 22, 21), (13, 25, 22, 10), (52, 53, 41, 40), (41, 53, 49, 37), (1, 7, 9, 3), (1, 5, 11, 7), (15, 21, 23, 17), (23, 26, 20, 17), (34, 40, 38, 32), (29, 32, 38, 35), (48, 54, 52, 46), (50, 54, 48, 44), (3, 9, 21, 15), (46, 52, 40, 34), (5, 29, 35, 11), (26, 50, 44, 20), (6, 18, 42, 30), (37, 49, 25, 13)])
me_cylinder_002.update()
me_cylinder_003 = bpy.data.meshes.new('Cylinder.003')
me_cylinder_003.from_pydata([(-0.8333, -0.8333, -0.8333), (-0.8333, -0.8333, -0.2778), (-0.8333, -0.2778, -0.8333), (-0.8333, -0.2778, -0.2778), (-0.2778, -0.8333, -0.8333), (-0.2778, -0.8333, -0.2778), (-0.2778, -0.2778, -0.8333), (-0.8333, -0.8333, 0.2778), (-0.8333, -0.8333, 0.8333), (-0.8333, -0.2778, 0.2778), (-0.8333, -0.2778, 0.8333), (-0.2778, -0.8333, 0.2778), (-0.2778, -0.8333, 0.8333), (-0.2778, -0.2778, 0.8333), (-0.8333, 0.2778, -0.8333), (-0.8333, 0.2778, -0.2778), (-0.8333, 0.8333, -0.8333), (-0.8333, 0.8333, -0.2778), (-0.2778, 0.2778, -0.8333), (-0.2778, 0.8333, -0.8333), (-0.2778, 0.8333, -0.2778), (-0.8333, 0.2778, 0.2778), (-0.8333, 0.2778, 0.8333), (-0.8333, 0.8333, 0.2778), (-0.8333, 0.8333, 0.8333), (-0.2778, 0.2778, 0.8333), (-0.2778, 0.8333, 0.2778), (-0.2778, 0.8333, 0.8333), (0.2778, -0.8333, -0.8333), (0.2778, -0.8333, -0.2778), (0.2778, -0.2778, -0.8333), (0.8333, -0.8333, -0.8333), (0.8333, -0.8333, -0.2778), (0.8333, -0.2778, -0.8333), (0.8333, -0.2778, -0.2778), (0.2778, -0.8333, 0.2778), (0.2778, -0.8333, 0.8333), (0.2778, -0.2778, 0.8333), (0.8333, -0.8333, 0.2778), (0.8333, -0.8333, 0.8333), (0.8333, -0.2778, 0.2778), (0.8333, -0.2778, 0.8333), (0.2778, 0.2778, -0.8333), (0.2778, 0.8333, -0.8333), (0.2778, 0.8333, -0.2778), (0.8333, 0.2778, -0.8333), (0.8333, 0.2778, -0.2778), (0.8333, 0.8333, -0.8333), (0.8333, 0.8333, -0.2778), (0.2778, 0.2778, 0.8333), (0.2778, 0.8333, 0.2778), (0.2778, 0.8333, 0.8333), (0.8333, 0.2778, 0.2778), (0.8333, 0.2778, 0.8333), (0.8333, 0.8333, 0.2778), (0.8333, 0.8333, 0.8333)], [], [(0, 1, 3, 2), (0, 4, 5, 1), (0, 2, 6, 4), (7, 8, 10, 9), (7, 11, 12, 8), (12, 13, 10, 8), (14, 15, 17, 16), (17, 20, 19, 16), (14, 16, 19, 18), (21, 22, 24, 23), (24, 27, 26, 23), (25, 27, 24, 22), (33, 34, 32, 31), (28, 31, 32, 29), (28, 30, 33, 31), (40, 41, 39, 38), (35, 38, 39, 36), (39, 41, 37, 36), (47, 48, 46, 45), (44, 48, 47, 43), (42, 43, 47, 45), (54, 55, 53, 52), (51, 55, 54, 50), (53, 55, 51, 49), (4, 28, 29, 5), (4, 6, 30, 28), (11, 35, 36, 12), (36, 37, 13, 12), (20, 44, 43, 19), (18, 19, 43, 42), (27, 51, 50, 26), (49, 51, 27, 25), (2, 3, 15, 14), (2, 14, 18, 6), (45, 46, 34, 33), (30, 42, 45, 33), (9, 10, 22, 21), (13, 25, 22, 10), (52, 53, 41, 40), (41, 53, 49, 37), (1, 7, 9, 3), (1, 5, 11, 7), (15, 21, 23, 17), (23, 26, 20, 17), (34, 40, 38, 32), (29, 32, 38, 35), (48, 54, 52, 46), (50, 54, 48, 44), (3, 9, 21, 15), (46, 52, 40, 34), (5, 29, 35, 11), (26, 50, 44, 20), (6, 18, 42, 30), (37, 49, 25, 13)])
me_cylinder_003.update()
me_1_007 = bpy.data.meshes.new('1.007')
me_1_007.from_pydata([(-0.4932, 0.1848, -1.405), (-0.4932, 0.1848, -1.208), (-0.4932, 0.3821, -1.405), (-0.4932, 0.3821, -1.208), (-0.6905, 0.1848, -1.208), (-0.6905, 0.3821, -1.208), (-0.4932, 0.1848, -1.405), (-0.4932, 0.1848, -1.208), (-0.4932, 0.3821, -1.405), (-0.4932, 0.3821, -1.208), (-0.6905, 0.3821, -1.01), (-0.6905, 0.3821, -0.8131), (-0.4932, 0.3821, -1.01), (-0.4932, 0.3821, -0.8131), (-0.6905, 0.5793, -0.8131), (-0.4932, 0.5793, -0.8131), (-0.2959, 0.1848, -1.405), (-0.2959, 0.3821, -1.405), (-0.2959, 0.3821, -1.208), (-0.09865, 0.1848, -1.405), (-0.09865, 0.3821, -1.405), (-0.09865, 0.3821, -1.208), (-0.2959, 0.3821, -1.01), (-0.2959, 0.3821, -0.8131), (-0.09865, 0.3821, -1.01), (-0.09865, 0.3821, -0.8131), (-0.2959, 0.5793, -0.8131), (-0.09865, 0.5793, -0.8131), (-0.6905, 0.5793, -0.6159), (-0.6905, 0.5793, -0.4186), (-0.6905, 0.7766, -0.4186), (-0.4932, 0.5793, -0.6159), (-0.4932, 0.5793, -0.4186), (-0.4932, 0.7766, -0.4186), (-0.2959, 0.5793, -0.6159), (-0.2959, 0.5793, -0.4186), (-0.2959, 0.7766, -0.4186), (-0.09865, 0.5793, -0.6159), (-0.09865, 0.5793, -0.4186), (-0.09865, 0.7766, -0.4186), (0.09865, 0.1848, -1.405), (0.09865, 0.3821, -1.405), (0.09865, 0.3821, -1.208), (0.2959, 0.1848, -1.405), (0.2959, 0.3821, -1.405), (0.2959, 0.3821, -1.208), (0.09865, 0.3821, -1.01), (0.09865, 0.3821, -0.8131), (0.2959, 0.3821, -1.01), (0.2959, 0.3821, -0.8131), (0.09865, 0.5793, -0.8131), (0.2959, 0.5793, -0.8131), (0.4932, 0.1848, -1.405), (0.4932, 0.1848, -1.208), (0.4932, 0.3821, -1.405), (0.4932, 0.3821, -1.208), (0.6905, 0.1848, -1.208), (0.6905, 0.3821, -1.208), (0.4932, 0.3821, -1.01), (0.4932, 0.3821, -0.8131), (0.6905, 0.3821, -1.01), (0.6905, 0.3821, -0.8131), (0.4932, 0.5793, -0.8131), (0.6905, 0.5793, -0.8131), (0.09865, 0.5793, -0.6159), (0.09865, 0.5793, -0.4186), (0.09865, 0.7766, -0.4186), (0.2959, 0.5793, -0.6159), (0.2959, 0.5793, -0.4186), (0.2959, 0.7766, -0.4186), (0.4932, 0.5793, -0.6159), (0.4932, 0.5793, -0.4186), (0.4932, 0.7766, -0.4186), (0.6905, 0.5793, -0.6159), (0.6905, 0.5793, -0.4186), (0.6905, 0.7766, -0.4186), (-0.4932, 0.7766, 1.554), (-0.2959, 0.7766, 1.554), (-0.09865, 0.7766, 1.554), (-0.4932, 0.3821, 2.146), (-0.4932, 0.5793, 1.752), (-0.4932, 0.5793, 1.949), (-0.4932, 0.7766, 1.752), (-0.4932, 0.5793, 2.146), (-0.2959, 0.3821, 2.146), (-0.09865, 0.3821, 2.146), (-0.2959, 0.5793, 1.752), (-0.2959, 0.5793, 1.949), (-0.2959, 0.7766, 1.752), (-0.09865, 0.5793, 1.752), (-0.09865, 0.5793, 1.949), (-0.09865, 0.7766, 1.752), (-0.2959, 0.5793, 2.146), (-0.09865, 0.5793, 2.146), (0.09865, 0.7766, 1.554), (0.2959, 0.7766, 1.554), (0.4932, 0.7766, 1.554), (0.09865, 0.3821, 2.146), (0.2959, 0.3821, 2.146), (0.09865, 0.5793, 1.752), (0.09865, 0.5793, 1.949), (0.09865, 0.7766, 1.752), (0.2959, 0.5793, 1.752), (0.2959, 0.5793, 1.949), (0.2959, 0.7766, 1.752), (0.09865, 0.5793, 2.146), (0.2959, 0.5793, 2.146), (0.4932, 0.3821, 2.146), (0.4932, 0.5793, 1.752), (0.4932, 0.5793, 1.949), (0.4932, 0.7766, 1.752), (0.4932, 0.5793, 2.146), (-0.8878, 0.1848, -0.4186), (-0.8878, 0.3821, -0.4186), (-0.8878, 0.1848, -0.2213), (-0.8878, 0.1848, -0.02398), (-0.8878, 0.3821, -0.2213), (-0.8878, 0.3821, -0.02398), (-0.8878, 0.5793, -0.4186), (-0.8878, 0.5793, -0.2213), (-0.8878, 0.5793, -0.02398), (-0.6905, 0.5793, -0.2213), (-0.6905, 0.5793, -0.02398), (-0.6905, 0.7766, -0.2213), (-0.6905, 0.7766, -0.02398), (-0.8878, 0.1848, 0.1733), (-0.8878, 0.1848, 0.3706), (-0.8878, 0.3821, 0.1733), (-0.8878, 0.3821, 0.3706), (-0.8878, 0.1848, 0.5679), (-0.8878, 0.1848, 0.7652), (-0.8878, 0.3821, 0.5679), (-0.8878, 0.3821, 0.7652), (-0.8878, 0.5793, 0.1733), (-0.8878, 0.5793, 0.3706), (-0.8878, 0.5793, 0.5679), (-0.8878, 0.5793, 0.7652), (-0.8878, 0.1848, 0.9625), (-0.8878, 0.1848, 1.16), (-0.8878, 0.3821, 0.9625), (-0.8878, 0.3821, 1.16), (-0.8878, 0.1848, 1.357), (-0.8878, 0.1848, 1.554), (-0.8878, 0.3821, 1.357), (-0.8878, 0.3821, 1.554), (-0.8878, 0.5793, 0.9625), (-0.8878, 0.5793, 1.16), (-0.8878, 0.5793, 1.357), (-0.6905, 0.5793, 0.1733), (-0.6905, 0.5793, 0.3706), (-0.6905, 0.7766, 0.1733), (-0.6905, 0.7766, 0.3706), (-0.6905, 0.5793, 0.5679), (-0.6905, 0.5793, 0.7652), (-0.6905, 0.7766, 0.5679), (-0.6905, 0.7766, 0.7652), (-0.6905, 0.5793, 0.9625), (-0.6905, 0.5793, 1.16), (-0.6905, 0.7766, 0.9625), (-0.6905, 0.7766, 1.16), (-0.6905, 0.5793, 1.357), (-0.6905, 0.7766, 1.357), (0.6905, 0.5793, -0.2213), (0.6905, 0.5793, -0.02398), (0.6905, 0.7766, -0.2213), (0.6905, 0.7766, -0.02398), (0.8878, 0.1848, -0.4186), (0.8878, 0.3821, -0.4186), (0.8878, 0.1848, -0.2213), (0.8878, 0.1848, -0.02398), (0.8878, 0.3821, -0.2213), (0.8878, 0.3821, -0.02398), (0.8878, 0.5793, -0.4186), (0.8878, 0.5793, -0.2213), (0.8878, 0.5793, -0.02398), (0.6905, 0.5793, 0.1733), (0.6905, 0.5793, 0.3706), (0.6905, 0.7766, 0.1733), (0.6905, 0.7766, 0.3706), (0.6905, 0.5793, 0.5679), (0.6905, 0.5793, 0.7652), (0.6905, 0.7766, 0.5679), (0.6905, 0.7766, 0.7652), (0.6905, 0.5793, 0.9625), (0.6905, 0.5793, 1.16), (0.6905, 0.7766, 0.9625), (0.6905, 0.7766, 1.16), (0.6905, 0.5793, 1.357), (0.6905, 0.7766, 1.357), (0.8878, 0.1848, 0.1733), (0.8878, 0.1848, 0.3706), (0.8878, 0.3821, 0.1733), (0.8878, 0.3821, 0.3706), (0.8878, 0.1848, 0.5679), (0.8878, 0.1848, 0.7652), (0.8878, 0.3821, 0.5679), (0.8878, 0.3821, 0.7652), (0.8878, 0.5793, 0.1733), (0.8878, 0.5793, 0.3706), (0.8878, 0.5793, 0.5679), (0.8878, 0.5793, 0.7652), (0.8878, 0.1848, 0.9625), (0.8878, 0.1848, 1.16), (0.8878, 0.3821, 0.9625), (0.8878, 0.3821, 1.16), (0.8878, 0.1848, 1.357), (0.8878, 0.1848, 1.554), (0.8878, 0.3821, 1.357), (0.8878, 0.3821, 1.554), (0.8878, 0.5793, 0.9625), (0.8878, 0.5793, 1.16), (0.8878, 0.5793, 1.357)], [], [(0, 1, 3, 2), (4, 5, 9, 7), (11, 13, 12, 10), (18, 21, 20, 17), (16, 17, 20, 19), (23, 25, 24, 22), (9, 18, 17, 8), (6, 8, 17, 16), (13, 23, 22, 12), (11, 14, 15, 13), (23, 26, 27, 25), (10, 12, 9, 5), (22, 24, 21, 18), (12, 22, 18, 9), (13, 15, 26, 23), (29, 32, 31, 28), (29, 30, 33, 32), (35, 38, 37, 34), (35, 36, 39, 38), (32, 35, 34, 31), (32, 33, 36, 35), (28, 31, 15, 14), (34, 37, 27, 26), (31, 34, 26, 15), (42, 45, 44, 41), (40, 41, 44, 43), (47, 49, 48, 46), (54, 55, 53, 52), (53, 55, 57, 56), (59, 61, 60, 58), (45, 55, 54, 44), (43, 44, 54, 52), (49, 59, 58, 48), (47, 50, 51, 49), (59, 62, 63, 61), (46, 48, 45, 42), (58, 60, 57, 55), (48, 58, 55, 45), (49, 51, 62, 59), (65, 68, 67, 64), (65, 66, 69, 68), (71, 74, 73, 70), (71, 72, 75, 74), (68, 71, 70, 67), (68, 69, 72, 71), (64, 67, 51, 50), (70, 73, 63, 62), (67, 70, 62, 51), (21, 42, 41, 20), (19, 20, 41, 40), (25, 47, 46, 24), (24, 46, 42, 21), (25, 27, 50, 47), (38, 65, 64, 37), (38, 39, 66, 65), (37, 64, 50, 27), (87, 90, 89, 86), (89, 91, 88, 86), (81, 87, 86, 80), (86, 88, 82, 80), (85, 93, 92, 84), (92, 93, 90, 87), (83, 92, 87, 81), (84, 92, 83, 79), (88, 91, 78, 77), (82, 88, 77, 76), (100, 103, 102, 99), (102, 104, 101, 99), (103, 109, 108, 102), (108, 110, 104, 102), (98, 106, 105, 97), (105, 106, 103, 100), (106, 111, 109, 103), (107, 111, 106, 98), (101, 104, 95, 94), (104, 110, 96, 95), (90, 100, 99, 89), (99, 101, 91, 89), (93, 105, 100, 90), (97, 105, 93, 85), (91, 101, 94, 78), (114, 115, 117, 116), (116, 117, 120, 119), (112, 114, 116, 113), (113, 116, 119, 118), (121, 122, 124, 123), (120, 122, 121, 119), (125, 126, 128, 127), (127, 128, 134, 133), (126, 129, 131, 128), (128, 131, 135, 134), (137, 138, 140, 139), (141, 142, 144, 143), (139, 140, 146, 145), (138, 141, 143, 140), (140, 143, 147, 146), (148, 149, 151, 150), (149, 152, 154, 151), (156, 157, 159, 158), (157, 160, 161, 159), (134, 149, 148, 133), (135, 152, 149, 134), (146, 157, 156, 145), (147, 160, 157, 146), (130, 137, 139, 132), (132, 139, 145, 136), (153, 156, 158, 155), (145, 156, 153, 136), (164, 165, 163, 162), (170, 171, 169, 168), (173, 174, 171, 170), (167, 170, 168, 166), (172, 173, 170, 167), (163, 174, 173, 162), (177, 178, 176, 175), (178, 181, 179, 176), (185, 186, 184, 183), (186, 188, 187, 184), (191, 192, 190, 189), (197, 198, 192, 191), (192, 195, 193, 190), (198, 199, 195, 192), (203, 204, 202, 201), (207, 208, 206, 205), (209, 210, 204, 203), (204, 207, 205, 202), (210, 211, 207, 204), (176, 198, 197, 175), (179, 199, 198, 176), (184, 210, 209, 183), (187, 211, 210, 184), (182, 185, 183, 180), (196, 203, 201, 194), (200, 209, 203, 196), (183, 209, 200, 180), (115, 125, 127, 117), (117, 127, 133, 120), (122, 148, 150, 124), (133, 148, 122, 120), (165, 177, 175, 163), (171, 191, 189, 169), (174, 197, 191, 171), (175, 197, 174, 163)])
me_1_007.materials.append(mat_default_material)
me_1_007.update()

# ---- objects
ob_1 = bpy.data.objects.new('1', me_1)
ob_1_001 = bpy.data.objects.new('1.001', me_1_001)
ob_1_002 = bpy.data.objects.new('1.002', me_1_002)
ob_1_004 = bpy.data.objects.new('1.004', me_1_006)
ob_cylinder = bpy.data.objects.new('Cylinder', me_cylinder)
ob_cylinder_001 = bpy.data.objects.new('Cylinder.001', me_cylinder_001)
ob_cylinder_002 = bpy.data.objects.new('Cylinder.002', me_cylinder_002)
ob_cylinder_003 = bpy.data.objects.new('Cylinder.003', me_cylinder_003)
ob_1_005 = bpy.data.objects.new('1.005', me_1_007)

# ---- transforms, parenting, visibility, modifiers, constraints
ob_1.location = (0.0, 0.0, 0.0)
ob_1.rotation_euler = (1.571, -0.0, 0.0)
_m = ob_1.modifiers.new('Auto Smooth', 'NODES')
_m.node_group = ng_auto_smooth
_gi = [s.identifier for s in ng_auto_smooth.interface.items_tree if s.item_type == 'SOCKET' and s.in_out == 'INPUT']
_m[_gi[1]] = 0.5236  # Angle
ob_1_001.location = (0.0, 0.0, 0.0)
ob_1_001.rotation_euler = (1.571, -0.0, 0.0)
_m = ob_1_001.modifiers.new('Auto Smooth', 'NODES')
_m.node_group = ng_auto_smooth
_gi = [s.identifier for s in ng_auto_smooth.interface.items_tree if s.item_type == 'SOCKET' and s.in_out == 'INPUT']
_m[_gi[1]] = 0.5236  # Angle
ob_1_002.location = (0.0, 0.0, 0.0)
ob_1_002.rotation_euler = (1.571, -0.0, 0.0)
_m = ob_1_002.modifiers.new('Auto Smooth', 'NODES')
_m.node_group = ng_auto_smooth
_gi = [s.identifier for s in ng_auto_smooth.interface.items_tree if s.item_type == 'SOCKET' and s.in_out == 'INPUT']
_m[_gi[1]] = 0.5236  # Angle
ob_1_004.location = (0.0, 0.0, 0.0)
ob_1_004.rotation_euler = (1.571, -0.0, 0.0)
_m = ob_1_004.modifiers.new('Auto Smooth', 'NODES')
_m.node_group = ng_auto_smooth
_gi = [s.identifier for s in ng_auto_smooth.interface.items_tree if s.item_type == 'SOCKET' and s.in_out == 'INPUT']
_m[_gi[1]] = 0.5236  # Angle
ob_cylinder.location = (1.004, 1.523, -0.528)
ob_cylinder.rotation_euler = (-0.0, 1.571, 0.0)
ob_cylinder.scale = (0.3811, 0.3811, 0.104)
ob_cylinder_001.location = (1.004, -1.677, -0.528)
ob_cylinder_001.rotation_euler = (-0.0, 1.571, 0.0)
ob_cylinder_001.scale = (0.3811, 0.3811, 0.104)
ob_cylinder_002.location = (-0.9956, -1.677, -0.528)
ob_cylinder_002.rotation_euler = (-0.0, 1.571, 0.0)
ob_cylinder_002.scale = (0.3811, 0.3811, 0.104)
ob_cylinder_003.location = (-0.9956, 1.523, -0.528)
ob_cylinder_003.rotation_euler = (-0.0, 1.571, 0.0)
ob_cylinder_003.scale = (0.3811, 0.3811, 0.104)
ob_1_005.location = (0.0, 0.0, 0.0)
ob_1_005.rotation_euler = (1.571, -0.0, 0.0)
_m = ob_1_005.modifiers.new('Auto Smooth', 'NODES')
_m.node_group = ng_auto_smooth
_gi = [s.identifier for s in ng_auto_smooth.interface.items_tree if s.item_type == 'SOCKET' and s.in_out == 'INPUT']
_m[_gi[1]] = 0.5236  # Angle

# ---- collection membership
col_collection.objects.link(ob_1)
col_collection.objects.link(ob_1_001)
col_collection.objects.link(ob_1_002)
col_collection.objects.link(ob_1_004)
col_collection.objects.link(ob_cylinder)
col_collection.objects.link(ob_cylinder_001)
col_collection.objects.link(ob_cylinder_002)
col_collection.objects.link(ob_cylinder_003)
col_collection.objects.link(ob_1_005)

# ---- scene / render settings (as saved in the file)
scene.frame_start = 1; scene.frame_end = 250; scene.frame_set(1)
scene.render.engine = 'BLENDER_EEVEE_NEXT'
scene.cycles.sampling_pattern = 'TABULATED_SOBOL'
scene.cycles.use_light_tree = False
scene.view_settings.view_transform = 'Filmic'
bpy.context.view_layer.update()

# ---- added for rendering (the .blend has no active camera and no usable light): camera, sun
cam_auto = bpy.data.cameras.new('AutoCamera')
cam_auto.lens = 50.0
cam_auto.sensor_width = 36.0
cam_auto.clip_end = 1000.0
ob_auto_camera = bpy.data.objects.new('AutoCamera', cam_auto)
scene.collection.objects.link(ob_auto_camera)
ob_auto_camera.location = (5.53447, -6.71249, 4.3907)
ob_auto_camera.rotation_euler = (1.09748, -7.21219e-08, 0.694738)
scene.camera = ob_auto_camera
light_auto_sun = bpy.data.lights.new('AutoSun', 'SUN')
light_auto_sun.energy = 3.0
light_auto_sun.angle = 0.0523599
ob_auto_sun = bpy.data.objects.new('AutoSun', light_auto_sun)
scene.collection.objects.link(ob_auto_sun)
ob_auto_sun.rotation_euler = (0.872665, 0.174533, 0.523599)
bpy.context.view_layer.update()
